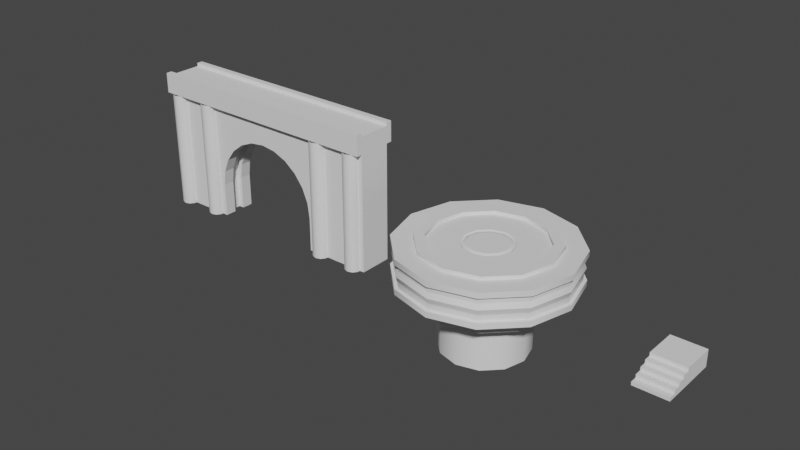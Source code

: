 # Source: TMP-props.blend  (saved by Blender 2.93.20; exported with 4.5.12 LTS)
import bpy
from mathutils import Matrix  # noqa: F401  (used for matrix-valued properties, if any)

bpy.ops.wm.read_factory_settings(use_empty=True)
scene = bpy.context.scene
scene.name = 'Scene'

# ---- collections
col_collection = bpy.data.collections.new('Collection'); scene.collection.children.link(col_collection)

# ---- world
world_world = bpy.data.worlds.new('World'); scene.world = world_world
world_world.use_nodes = True; world_world.node_tree.nodes.clear()
_N = world_world.node_tree.nodes; _L = world_world.node_tree.links
n0 = _N.new('ShaderNodeOutputWorld'); n0.name = 'World Output'; n0.location = (300, 300)
n1 = _N.new('ShaderNodeBackground'); n1.name = 'Background'; n1.location = (10, 300)
n1.inputs[0].default_value = (0.05088, 0.05088, 0.05088, 1.0)
_L.new(n1.outputs[0], n0.inputs[0])
n0.is_active_output = True
world_world.color = (0.05088, 0.05088, 0.05088)
world_world.use_sun_shadow = False
world_world.sun_shadow_jitter_overblur = 0.0

# ---- meshes
me_tmp_prop_1 = bpy.data.meshes.new('tmp-prop-1')
me_tmp_prop_1.from_pydata([(1.0, 0.2, 2.2), (-1.0, 0.2, 2.6), (-1.0, 2.623e-08, 0.6), (-1.0, 0.2, 0.6), (-1.0, 0.2, 2.2), (1.0, 0.2, 2.6), (1.0, 2.623e-08, 0.6), (1.0, 0.2, 0.6), (-1.0, 1.136e-07, 2.6), (-1.0, 9.617e-08, 2.2), (1.0, 1.136e-07, 2.6), (1.0, 9.617e-08, 2.2), (-1.0, 0.4, 0.6), (1.0, 0.4, 0.6), (-1.0, 0.4, 2.2), (1.0, 0.4, 2.2), (1.0, 7.868e-08, 1.8), (1.0, 0.2, 1.8), (-1.0, 7.868e-08, 1.8), (-1.0, 0.2, 1.8), (1.0, 0.4, 1.8), (-1.0, 0.4, 1.8), (-1.0, 0.6, 0.6), (1.0, 0.6, 0.6), (-1.0, 0.6, 1.8), (1.0, 0.6, 1.8), (1.0, 6.12e-08, 1.4), (-1.0, 0.2, 1.4), (-1.0, 0.4, 1.4), (1.0, 0.2, 1.4), (-1.0, 6.12e-08, 1.4), (1.0, 0.4, 1.4), (-1.0, 0.6, 1.4), (1.0, 0.6, 1.4), (-1.0, 0.8, 0.6), (1.0, 0.8, 0.6), (-1.0, 0.8, 1.4), (1.0, 0.8, 1.4), (1.0, 4.371e-08, 1.0), (-1.0, 0.2, 1.0), (-1.0, 0.4, 1.0), (-1.0, 0.6, 1.0), (1.0, 0.2, 1.0), (-1.0, 4.371e-08, 1.0), (1.0, 0.4, 1.0), (1.0, 0.6, 1.0), (-1.0, 0.8, 1.0), (1.0, 0.8, 1.0), (-1.0, 1.0, 0.6), (1.0, 1.0, 0.6), (-1.0, 1.0, 1.0), (1.0, 1.0, 1.0), (-1.0, 0.2, -1.0), (-1.0, -4.371e-08, -1.0), (1.0, -4.371e-08, -1.0), (1.0, 0.2, -1.0), (-1.0, 0.4, -1.0), (1.0, 0.4, -1.0), (-1.0, 0.6, -1.0), (1.0, 0.6, -1.0), (-1.0, 0.8, -1.0), (1.0, 0.8, -1.0), (-1.0, 1.0, -1.0), (1.0, 1.0, -1.0)], [], [(43, 39, 3, 2), (12, 22, 58, 56), (8, 1, 4, 9), (10, 5, 1, 8), (42, 7, 13, 44), (18, 16, 11, 9), (0, 4, 1, 5), (9, 11, 10, 8), (11, 0, 5, 10), (16, 17, 0, 11), (20, 21, 14, 15), (4, 0, 15, 14), (19, 4, 14, 21), (3, 12, 56, 52), (27, 19, 21, 28), (7, 6, 54, 55), (26, 29, 17, 16), (30, 26, 16, 18), (0, 17, 20, 15), (9, 4, 19, 18), (33, 32, 24, 25), (28, 21, 24, 32), (44, 13, 23, 45), (21, 20, 25, 24), (20, 31, 33, 25), (40, 28, 32, 41), (45, 23, 35, 47), (43, 38, 26, 30), (38, 42, 29, 26), (39, 27, 28, 40), (17, 29, 31, 20), (18, 19, 27, 30), (47, 46, 36, 37), (22, 34, 60, 58), (32, 33, 37, 36), (41, 32, 36, 46), (22, 41, 46, 34), (49, 35, 61, 63), (3, 39, 40, 12), (6, 7, 42, 38), (2, 6, 38, 43), (33, 45, 47, 37), (12, 40, 41, 22), (31, 44, 45, 33), (29, 42, 44, 31), (30, 27, 39, 43), (49, 48, 50, 51), (34, 46, 50, 48), (46, 47, 51, 50), (47, 35, 49, 51), (53, 52, 55, 54), (55, 52, 56, 57), (57, 56, 58, 59), (59, 58, 60, 61), (61, 60, 62, 63), (2, 3, 52, 53), (35, 23, 59, 61), (48, 49, 63, 62), (13, 7, 55, 57), (34, 48, 62, 60), (23, 13, 57, 59), (6, 2, 53, 54)])
_uv = me_tmp_prop_1.uv_layers.new(name='UVMap')
_uv.uv.foreach_set('vector', [0.375, 0.125, 0.625, 0.125, 0.625, 0.25, 0.375, 0.25, 0.625, 0.25, 0.625, 0.25, 0.625, 0.25, 0.625, 0.25, 0.375, 0.0, 0.625, 0.0, 0.625, 0.0, 0.375, 0.0, 0.375, 0.75, 0.625, 0.75, 0.625, 1.0, 0.375, 1.0, 0.625, 0.625, 0.625, 0.5, 0.625, 0.5, 0.625, 0.625, 0.125, 0.75, 0.375, 0.75, 0.375, 0.75, 0.125, 0.75, 0.625, 0.75, 0.875, 0.75, 0.875, 0.75, 0.625, 0.75, 0.125, 0.75, 0.375, 0.75, 0.375, 0.75, 0.125, 0.75, 0.375, 0.75, 0.625, 0.75, 0.625, 0.75, 0.375, 0.75, 0.375, 0.75, 0.625, 0.75, 0.625, 0.75, 0.375, 0.75, 0.625, 0.75, 0.875, 0.75, 0.875, 0.75, 0.625, 0.75, 0.875, 0.75, 0.625, 0.75, 0.625, 0.75, 0.875, 0.75, 0.625, 0.0, 0.625, 0.0, 0.625, 0.0, 0.625, 0.0, 0.625, 0.25, 0.625, 0.25, 0.625, 0.25, 0.625, 0.25, 0.625, 0.0, 0.625, 0.0, 0.625, 0.0, 0.625, 0.0, 0.625, 0.5, 0.375, 0.5, 0.375, 0.5, 0.625, 0.5, 0.375, 0.75, 0.625, 0.75, 0.625, 0.75, 0.375, 0.75, 0.125, 0.75, 0.375, 0.75, 0.375, 0.75, 0.125, 0.75, 0.625, 0.75, 0.625, 0.75, 0.625, 0.75, 0.625, 0.75, 0.375, 0.0, 0.625, 0.0, 0.625, 0.0, 0.375, 0.0, 0.625, 0.75, 0.875, 0.75, 0.875, 0.75, 0.625, 0.75, 0.625, 0.0, 0.625, 0.0, 0.625, 0.0, 0.625, 0.0, 0.625, 0.625, 0.625, 0.5, 0.625, 0.5, 0.625, 0.625, 0.875, 0.75, 0.625, 0.75, 0.625, 0.75, 0.875, 0.75, 0.625, 0.75, 0.625, 0.75, 0.625, 0.75, 0.625, 0.75, 0.625, 0.125, 0.625, 0.0, 0.625, 0.0, 0.625, 0.125, 0.625, 0.625, 0.625, 0.5, 0.625, 0.5, 0.625, 0.625, 0.125, 0.625, 0.375, 0.625, 0.375, 0.75, 0.125, 0.75, 0.375, 0.625, 0.625, 0.625, 0.625, 0.75, 0.375, 0.75, 0.625, 0.125, 0.625, 0.0, 0.625, 0.0, 0.625, 0.125, 0.625, 0.75, 0.625, 0.75, 0.625, 0.75, 0.625, 0.75, 0.375, 0.0, 0.625, 0.0, 0.625, 0.0, 0.375, 0.0, 0.625, 0.625, 0.875, 0.625, 0.875, 0.75, 0.625, 0.75, 0.625, 0.25, 0.625, 0.25, 0.625, 0.25, 0.625, 0.25, 0.875, 0.75, 0.625, 0.75, 0.625, 0.75, 0.875, 0.75, 0.625, 0.125, 0.625, 0.0, 0.625, 0.0, 0.625, 0.125, 0.625, 0.25, 0.625, 0.125, 0.625, 0.125, 0.625, 0.25, 0.625, 0.5, 0.625, 0.5, 0.625, 0.5, 0.625, 0.5, 0.625, 0.25, 0.625, 0.125, 0.625, 0.125, 0.625, 0.25, 0.375, 0.5, 0.625, 0.5, 0.625, 0.625, 0.375, 0.625, 0.125, 0.5, 0.375, 0.5, 0.375, 0.625, 0.125, 0.625, 0.625, 0.75, 0.625, 0.625, 0.625, 0.625, 0.625, 0.75, 0.625, 0.25, 0.625, 0.125, 0.625, 0.125, 0.625, 0.25, 0.625, 0.75, 0.625, 0.625, 0.625, 0.625, 0.625, 0.75, 0.625, 0.75, 0.625, 0.625, 0.625, 0.625, 0.625, 0.75, 0.375, 0.0, 0.625, 0.0, 0.625, 0.125, 0.375, 0.125, 0.625, 0.5, 0.875, 0.5, 0.875, 0.625, 0.625, 0.625, 0.625, 0.25, 0.625, 0.125, 0.625, 0.125, 0.625, 0.25, 0.875, 0.625, 0.625, 0.625, 0.625, 0.625, 0.875, 0.625, 0.625, 0.625, 0.625, 0.5, 0.625, 0.5, 0.625, 0.625, 0.375, 0.25, 0.625, 0.25, 0.625, 0.5, 0.375, 0.5, 0.625, 0.5, 0.625, 0.25, 0.625, 0.25, 0.625, 0.5, 0.625, 0.5, 0.625, 0.25, 0.625, 0.25, 0.625, 0.5, 0.625, 0.5, 0.625, 0.25, 0.625, 0.25, 0.625, 0.5, 0.625, 0.5, 0.625, 0.25, 0.625, 0.25, 0.625, 0.5, 0.375, 0.25, 0.625, 0.25, 0.625, 0.25, 0.375, 0.25, 0.625, 0.5, 0.625, 0.5, 0.625, 0.5, 0.625, 0.5, 0.875, 0.5, 0.625, 0.5, 0.625, 0.5, 0.875, 0.5, 0.625, 0.5, 0.625, 0.5, 0.625, 0.5, 0.625, 0.5, 0.625, 0.25, 0.625, 0.25, 0.625, 0.25, 0.625, 0.25, 0.625, 0.5, 0.625, 0.5, 0.625, 0.5, 0.625, 0.5, 0.375, 0.5, 0.125, 0.5, 0.125, 0.5, 0.375, 0.5])
me_tmp_prop_1.use_remesh_fix_poles = True
me_tmp_prop_1.use_remesh_preserve_attributes = False
me_tmp_prop_1.update()
me_tmp_prop_2 = bpy.data.meshes.new('tmp-prop-2')
me_tmp_prop_2.from_pydata([(-7.5, 4.371e-08, 1.0), (-7.5, 7.0, 1.0), (-7.5, -4.371e-08, -1.0), (7.5, 4.371e-08, 1.0), (7.5, 7.0, 1.0), (7.5, -4.371e-08, -1.0), (7.5, 7.0, -1.0), (3.5, 4.371e-08, 1.0), (3.5, 2.0, 1.0), (3.381, 2.906, 1.0), (3.031, 3.75, 1.0), (2.475, 4.475, 1.0), (1.75, 5.031, 1.0), (0.9059, 5.381, 1.0), (1.371e-06, 5.5, 1.0), (-0.9059, 5.381, 1.0), (-1.75, 5.031, 1.0), (-2.475, 4.475, 1.0), (-3.031, 3.75, 1.0), (-3.381, 2.906, 1.0), (-3.5, 2.0, 1.0), (-3.5, 4.371e-08, 1.0), (3.5, -4.371e-08, -1.0), (3.5, 2.0, -1.0), (3.381, 2.906, -1.0), (3.031, 3.75, -1.0), (0.9059, 5.381, -1.0), (1.371e-06, 5.5, -1.0), (-1.75, 5.031, -1.0), (-2.475, 4.475, -1.0), (-7.5, 7.0, -1.0), (2.475, 4.475, -1.0), (1.75, 5.031, -1.0), (-0.9059, 5.381, -1.0), (-3.031, 3.75, -1.0), (-3.381, 2.906, -1.0), (-3.5, 2.0, -1.0), (-3.5, -4.371e-08, -1.0), (-7.5, 8.0, 1.0), (7.5, 8.0, 1.0), (7.5, 8.0, -1.0), (-7.5, 8.0, -1.0), (7.5, 7.0, 1.358), (-7.5, 7.0, 1.358), (-7.5, 7.0, -1.358), (7.5, 7.0, -1.358), (7.5, 8.0, 1.358), (-7.5, 8.0, 1.358), (-7.5, 8.0, -1.358), (7.5, 8.0, -1.358), (-2.475, 4.475, 0.3333), (-2.475, 4.475, -0.3333), (-1.75, 5.031, -0.3333), (-1.75, 5.031, 0.3333), (3.031, 3.75, 0.3333), (3.031, 3.75, -0.3333), (3.381, 2.906, -0.3333), (3.381, 2.906, 0.3333), (0.9059, 5.381, 0.3333), (0.9059, 5.381, -0.3333), (1.371e-06, 5.5, 0.3333), (1.371e-06, 5.5, -0.3333), (3.5, 2.0, 0.3333), (3.5, 2.0, -0.3333), (3.5, -1.457e-08, -0.3333), (3.5, 1.457e-08, 0.3333), (-3.031, 3.75, 0.3333), (-3.031, 3.75, -0.3333), (2.475, 4.475, 0.3333), (2.475, 4.475, -0.3333), (-3.381, 2.906, 0.3333), (-3.381, 2.906, -0.3333), (1.75, 5.031, 0.3333), (1.75, 5.031, -0.3333), (-3.5, 2.0, 0.3333), (-3.5, 2.0, -0.3333), (-3.5, 1.457e-08, 0.3333), (-3.5, -1.457e-08, -0.3333), (-0.9059, 5.381, 0.3333), (-0.9059, 5.381, -0.3333), (-2.702, 4.702, 0.3333), (-2.702, 4.702, -0.3333), (-1.911, 5.309, -0.3333), (-1.911, 5.309, 0.3333), (3.309, 3.911, 0.3333), (3.309, 3.911, -0.3333), (3.691, 2.989, -0.3333), (3.691, 2.989, 0.3333), (0.9891, 5.691, 0.3333), (0.9891, 5.691, -0.3333), (1.54e-06, 5.821, 0.3333), (1.54e-06, 5.821, -0.3333), (3.821, 2.021, 0.3333), (3.821, 2.021, -0.3333), (3.821, -1.457e-08, -0.3333), (3.821, 1.457e-08, 0.3333), (-3.309, 3.911, 0.3333), (-3.309, 3.911, -0.3333), (2.702, 4.702, 0.3333), (2.702, 4.702, -0.3333), (-3.691, 2.989, 0.3333), (-3.691, 2.989, -0.3333), (1.911, 5.309, 0.3333), (1.911, 5.309, -0.3333), (-3.821, 2.021, 0.3333), (-3.821, 2.021, -0.3333), (-3.821, 1.457e-08, 0.3333), (-3.821, -1.457e-08, -0.3333), (-0.9891, 5.691, 0.3333), (-0.9891, 5.691, -0.3333), (7.5, 8.2, 1.0), (-7.5, 8.2, 1.0), (-7.5, 8.2, -1.0), (7.5, 8.2, -1.0), (7.5, 8.2, 1.358), (-7.5, 8.2, 1.358), (-7.5, 8.2, -1.358), (7.5, 8.2, -1.358), (6.737, 2.186e-08, 0.5), (6.737, 7.0, 0.5), (7.031, 2.603e-08, 0.5955), (7.031, 7.0, 0.5955), (7.212, 3.696e-08, 0.8455), (7.212, 7.0, 0.8455), (7.212, 5.047e-08, 1.155), (7.212, 7.0, 1.155), (7.031, 6.139e-08, 1.405), (7.031, 7.0, 1.405), (6.737, 6.557e-08, 1.5), (6.737, 7.0, 1.5), (6.443, 6.139e-08, 1.405), (6.443, 7.0, 1.405), (6.261, 5.047e-08, 1.155), (6.261, 7.0, 1.155), (6.261, 3.696e-08, 0.8455), (6.261, 7.0, 0.8455), (6.443, 2.603e-08, 0.5955), (6.443, 7.0, 0.5955), (4.327, 2.186e-08, 0.5), (4.327, 7.0, 0.5), (4.621, 2.603e-08, 0.5955), (4.621, 7.0, 0.5955), (4.802, 3.696e-08, 0.8455), (4.802, 7.0, 0.8455), (4.802, 5.047e-08, 1.155), (4.802, 7.0, 1.155), (4.621, 6.139e-08, 1.405), (4.621, 7.0, 1.405), (4.327, 6.557e-08, 1.5), (4.327, 7.0, 1.5), (4.033, 6.139e-08, 1.405), (4.033, 7.0, 1.405), (3.851, 5.047e-08, 1.155), (3.851, 7.0, 1.155), (3.851, 3.696e-08, 0.8455), (3.851, 7.0, 0.8455), (4.033, 2.603e-08, 0.5955), (4.033, 7.0, 0.5955), (-6.737, 2.186e-08, 0.5), (-6.737, 7.0, 0.5), (-7.031, 2.603e-08, 0.5955), (-7.031, 7.0, 0.5955), (-7.212, 3.696e-08, 0.8455), (-7.212, 7.0, 0.8455), (-7.212, 5.047e-08, 1.155), (-7.212, 7.0, 1.155), (-7.031, 6.139e-08, 1.405), (-7.031, 7.0, 1.405), (-6.737, 6.557e-08, 1.5), (-6.737, 7.0, 1.5), (-6.443, 6.139e-08, 1.405), (-6.443, 7.0, 1.405), (-6.261, 5.047e-08, 1.155), (-6.261, 7.0, 1.155), (-6.261, 3.696e-08, 0.8455), (-6.261, 7.0, 0.8455), (-6.443, 2.603e-08, 0.5955), (-6.443, 7.0, 0.5955), (-4.327, 2.186e-08, 0.5), (-4.327, 7.0, 0.5), (-4.621, 2.603e-08, 0.5955), (-4.621, 7.0, 0.5955), (-4.802, 3.696e-08, 0.8455), (-4.802, 7.0, 0.8455), (-4.802, 5.047e-08, 1.155), (-4.802, 7.0, 1.155), (-4.621, 6.139e-08, 1.405), (-4.621, 7.0, 1.405), (-4.327, 6.557e-08, 1.5), (-4.327, 7.0, 1.5), (-4.033, 6.139e-08, 1.405), (-4.033, 7.0, 1.405), (-3.851, 5.047e-08, 1.155), (-3.851, 7.0, 1.155), (-3.851, 3.696e-08, 0.8455), (-3.851, 7.0, 0.8455), (-4.033, 2.603e-08, 0.5955), (-4.033, 7.0, 0.5955), (6.737, -6.557e-08, -1.5), (6.737, 7.0, -1.5), (7.031, -6.139e-08, -1.405), (7.031, 7.0, -1.405), (7.212, -5.047e-08, -1.155), (7.212, 7.0, -1.155), (7.212, -3.696e-08, -0.8455), (7.212, 7.0, -0.8455), (7.031, -2.603e-08, -0.5955), (7.031, 7.0, -0.5955), (6.737, -2.186e-08, -0.5), (6.737, 7.0, -0.5), (6.443, -2.603e-08, -0.5955), (6.443, 7.0, -0.5955), (6.261, -3.696e-08, -0.8455), (6.261, 7.0, -0.8455), (6.261, -5.047e-08, -1.155), (6.261, 7.0, -1.155), (6.443, -6.139e-08, -1.405), (6.443, 7.0, -1.405), (4.327, -6.557e-08, -1.5), (4.327, 7.0, -1.5), (4.621, -6.139e-08, -1.405), (4.621, 7.0, -1.405), (4.802, -5.047e-08, -1.155), (4.802, 7.0, -1.155), (4.802, -3.696e-08, -0.8455), (4.802, 7.0, -0.8455), (4.621, -2.603e-08, -0.5955), (4.621, 7.0, -0.5955), (4.327, -2.186e-08, -0.5), (4.327, 7.0, -0.5), (4.033, -2.603e-08, -0.5955), (4.033, 7.0, -0.5955), (3.851, -3.696e-08, -0.8455), (3.851, 7.0, -0.8455), (3.851, -5.047e-08, -1.155), (3.851, 7.0, -1.155), (4.033, -6.139e-08, -1.405), (4.033, 7.0, -1.405), (-6.737, -6.557e-08, -1.5), (-6.737, 7.0, -1.5), (-7.031, -6.139e-08, -1.405), (-7.031, 7.0, -1.405), (-7.212, -5.047e-08, -1.155), (-7.212, 7.0, -1.155), (-7.212, -3.696e-08, -0.8455), (-7.212, 7.0, -0.8455), (-7.031, -2.603e-08, -0.5955), (-7.031, 7.0, -0.5955), (-6.737, -2.186e-08, -0.5), (-6.737, 7.0, -0.5), (-6.443, -2.603e-08, -0.5955), (-6.443, 7.0, -0.5955), (-6.261, -3.696e-08, -0.8455), (-6.261, 7.0, -0.8455), (-6.261, -5.047e-08, -1.155), (-6.261, 7.0, -1.155), (-6.443, -6.139e-08, -1.405), (-6.443, 7.0, -1.405), (-4.327, -6.557e-08, -1.5), (-4.327, 7.0, -1.5), (-4.621, -6.139e-08, -1.405), (-4.621, 7.0, -1.405), (-4.802, -5.047e-08, -1.155), (-4.802, 7.0, -1.155), (-4.802, -3.696e-08, -0.8455), (-4.802, 7.0, -0.8455), (-4.621, -2.603e-08, -0.5955), (-4.621, 7.0, -0.5955), (-4.327, -2.186e-08, -0.5), (-4.327, 7.0, -0.5), (-4.033, -2.603e-08, -0.5955), (-4.033, 7.0, -0.5955), (-3.851, -3.696e-08, -0.8455), (-3.851, 7.0, -0.8455), (-3.851, -5.047e-08, -1.155), (-3.851, 7.0, -1.155), (-4.033, -6.139e-08, -1.405), (-4.033, 7.0, -1.405)], [], [(0, 1, 30, 2), (5, 6, 4, 3), (30, 41, 48, 44), (52, 51, 29, 28), (56, 55, 25, 24), (51, 67, 34, 29), (55, 69, 31, 25), (67, 71, 35, 34), (69, 73, 32, 31), (71, 75, 36, 35), (73, 59, 26, 32), (75, 77, 37, 36), (59, 61, 27, 26), (61, 79, 33, 27), (64, 63, 23, 22), (79, 52, 28, 33), (63, 56, 24, 23), (4, 8, 7, 3), (0, 21, 20, 1), (20, 19, 1), (19, 18, 1), (18, 17, 1), (17, 16, 1), (16, 15, 1), (15, 14, 1), (1, 14, 4), (14, 13, 4), (13, 12, 4), (12, 11, 4), (11, 10, 4), (10, 9, 4), (8, 4, 9), (6, 5, 22, 23), (2, 30, 36, 37), (36, 30, 35), (35, 30, 34), (34, 30, 29), (29, 30, 28), (28, 30, 33), (33, 30, 27), (30, 6, 27), (27, 6, 26), (26, 6, 32), (32, 6, 31), (31, 6, 25), (25, 6, 24), (23, 24, 6), (40, 41, 38, 39), (30, 1, 38, 41), (38, 1, 43, 47), (4, 6, 40, 39), (45, 44, 48, 49), (43, 42, 46, 47), (1, 4, 42, 43), (4, 39, 46, 42), (40, 6, 45, 49), (48, 41, 112, 116), (49, 48, 116, 117), (6, 30, 44, 45), (8, 9, 57, 62), (77, 75, 105, 107), (15, 16, 53, 78), (57, 54, 84, 87), (7, 8, 62, 65), (14, 15, 78, 60), (74, 76, 106, 104), (13, 14, 60, 58), (67, 51, 81, 97), (20, 21, 76, 74), (61, 59, 89, 91), (12, 13, 58, 72), (50, 66, 96, 80), (19, 20, 74, 70), (58, 60, 90, 88), (11, 12, 72, 68), (69, 55, 85, 99), (18, 19, 70, 66), (79, 61, 91, 109), (10, 11, 68, 54), (54, 68, 98, 84), (17, 18, 66, 50), (60, 78, 108, 90), (9, 10, 54, 57), (71, 67, 97, 101), (16, 17, 50, 53), (63, 64, 94, 93), (92, 87, 86, 93), (108, 83, 82, 109), (95, 92, 93, 94), (90, 108, 109, 91), (88, 90, 91, 89), (104, 106, 107, 105), (102, 88, 89, 103), (100, 104, 105, 101), (98, 102, 103, 99), (96, 100, 101, 97), (84, 98, 99, 85), (80, 96, 97, 81), (87, 84, 85, 86), (83, 80, 81, 82), (55, 56, 86, 85), (72, 58, 88, 102), (53, 50, 80, 83), (59, 73, 103, 89), (62, 57, 87, 92), (51, 52, 82, 81), (70, 74, 104, 100), (56, 63, 93, 86), (75, 71, 101, 105), (78, 53, 83, 108), (68, 72, 102, 98), (52, 79, 109, 82), (73, 69, 99, 103), (65, 62, 92, 95), (66, 70, 100, 96), (112, 113, 117, 116), (110, 111, 115, 114), (41, 40, 113, 112), (40, 49, 117, 113), (39, 38, 111, 110), (46, 39, 110, 114), (47, 46, 114, 115), (38, 47, 115, 111), (118, 119, 121, 120), (120, 121, 123, 122), (122, 123, 125, 124), (124, 125, 127, 126), (126, 127, 129, 128), (128, 129, 131, 130), (130, 131, 133, 132), (132, 133, 135, 134), (138, 139, 141, 140), (134, 135, 137, 136), (136, 137, 119, 118), (140, 141, 143, 142), (142, 143, 145, 144), (144, 145, 147, 146), (146, 147, 149, 148), (148, 149, 151, 150), (150, 151, 153, 152), (152, 153, 155, 154), (154, 155, 157, 156), (156, 157, 139, 138), (158, 160, 161, 159), (160, 162, 163, 161), (162, 164, 165, 163), (164, 166, 167, 165), (166, 168, 169, 167), (168, 170, 171, 169), (170, 172, 173, 171), (172, 174, 175, 173), (178, 180, 181, 179), (174, 176, 177, 175), (176, 158, 159, 177), (180, 182, 183, 181), (182, 184, 185, 183), (184, 186, 187, 185), (186, 188, 189, 187), (188, 190, 191, 189), (190, 192, 193, 191), (192, 194, 195, 193), (194, 196, 197, 195), (196, 178, 179, 197), (198, 199, 201, 200), (200, 201, 203, 202), (202, 203, 205, 204), (204, 205, 207, 206), (206, 207, 209, 208), (208, 209, 211, 210), (210, 211, 213, 212), (212, 213, 215, 214), (218, 219, 221, 220), (214, 215, 217, 216), (216, 217, 199, 198), (220, 221, 223, 222), (222, 223, 225, 224), (224, 225, 227, 226), (226, 227, 229, 228), (228, 229, 231, 230), (230, 231, 233, 232), (232, 233, 235, 234), (234, 235, 237, 236), (236, 237, 219, 218), (238, 240, 241, 239), (240, 242, 243, 241), (242, 244, 245, 243), (244, 246, 247, 245), (246, 248, 249, 247), (248, 250, 251, 249), (250, 252, 253, 251), (252, 254, 255, 253), (258, 260, 261, 259), (254, 256, 257, 255), (256, 238, 239, 257), (260, 262, 263, 261), (262, 264, 265, 263), (264, 266, 267, 265), (266, 268, 269, 267), (268, 270, 271, 269), (270, 272, 273, 271), (272, 274, 275, 273), (274, 276, 277, 275), (276, 258, 259, 277)])
me_tmp_prop_2.polygons.foreach_set('use_smooth', [0, 0, 0, 0, 0, 0, 0, 0, 0, 0, 0, 0, 0, 0, 0, 0, 0, 0, 0, 0, 0, 0, 0, 0, 0, 0, 0, 0, 0, 0, 0, 0, 0, 0, 0, 0, 0, 0, 0, 0, 0, 0, 0, 0, 0, 0, 0, 0, 0, 0, 0, 0, 0, 0, 0, 0, 0, 0, 0, 0, 0, 0, 0, 0, 0, 0, 0, 0, 0, 0, 0, 0, 0, 0, 0, 0, 0, 0, 0, 0, 0, 0, 0, 0, 0, 0, 0, 0, 0, 0, 0, 0, 0, 0, 0, 0, 0, 0, 0, 0, 0, 0, 0, 0, 0, 0, 0, 0, 0, 0, 0, 0, 0, 0, 0, 0, 0, 0, 0, 0, 0, 0, 0, 1, 1, 1, 1, 1, 1, 1, 1, 1, 1, 1, 1, 1, 1, 1, 1, 1, 1, 1, 1, 1, 1, 1, 1, 1, 1, 1, 1, 1, 1, 1, 1, 1, 1, 1, 1, 1, 1, 1, 1, 1, 1, 1, 1, 1, 1, 1, 1, 1, 1, 1, 1, 1, 1, 1, 1, 1, 1, 1, 1, 1, 1, 1, 1, 1, 1, 1, 1, 1, 1, 1, 1, 1, 1, 1, 1, 1, 1, 1, 1])
_uv = me_tmp_prop_2.uv_layers.new(name='UVMap')
_uv.uv.foreach_set('vector', [0.375, 0.0, 0.625, 0.0, 0.625, 0.25, 0.375, 0.25, 0.375, 0.5, 0.625, 0.5, 0.625, 0.75, 0.375, 0.75, 0.625, 0.25, 0.625, 0.25, 0.625, 0.25, 0.625, 0.25, 0.0, 0.0, 0.0, 0.0, 0.0, 0.0, 0.0, 0.0, 0.0, 0.0, 0.0, 0.0, 0.0, 0.0, 0.0, 0.0, 0.0, 0.0, 0.0, 0.0, 0.0, 0.0, 0.0, 0.0, 0.0, 0.0, 0.0, 0.0, 0.0, 0.0, 0.0, 0.0, 0.0, 0.0, 0.0, 0.0, 0.0, 0.0, 0.0, 0.0, 0.0, 0.0, 0.0, 0.0, 0.0, 0.0, 0.0, 0.0, 0.0, 0.0, 0.0, 0.0, 0.0, 0.0, 0.0, 0.0, 0.0, 0.0, 0.0, 0.0, 0.0, 0.0, 0.0, 0.0, 0.0, 0.0, 0.0, 0.0, 0.0, 0.0, 0.0, 0.0, 0.0, 0.0, 0.0, 0.0, 0.0, 0.0, 0.0, 0.0, 0.0, 0.0, 0.0, 0.0, 0.0, 0.0, 0.0, 0.0, 0.0, 0.0, 0.0, 0.0, 0.0, 0.0, 0.0, 0.0, 0.0, 0.0, 0.0, 0.0, 0.0, 0.0, 0.0, 0.0, 0.0, 0.0, 0.0, 0.0, 0.0, 0.0, 0.0, 0.0, 0.625, 0.75, 0.0, 0.0, 0.0, 0.0, 0.375, 0.75, 0.375, 0.0, 0.0, 0.0, 0.0, 0.0, 0.625, 0.0, 0.0, 0.0, 0.0, 0.0, 0.625, 0.0, 0.0, 0.0, 0.0, 0.0, 0.625, 0.0, 0.0, 0.0, 0.0, 0.0, 0.625, 0.0, 0.0, 0.0, 0.0, 0.0, 0.625, 0.0, 0.0, 0.0, 0.0, 0.0, 0.625, 0.0, 0.0, 0.0, 0.0, 0.0, 0.625, 0.0, 0.625, 0.0, 0.0, 0.0, 0.625, 0.75, 0.0, 0.0, 0.0, 0.0, 0.625, 0.75, 0.0, 0.0, 0.0, 0.0, 0.625, 0.75, 0.0, 0.0, 0.0, 0.0, 0.625, 0.75, 0.0, 0.0, 0.0, 0.0, 0.625, 0.75, 0.0, 0.0, 0.0, 0.0, 0.625, 0.75, 0.0, 0.0, 0.625, 0.75, 0.0, 0.0, 0.625, 0.75, 0.375, 0.75, 0.0, 0.0, 0.0, 0.0, 0.375, 0.0, 0.625, 0.0, 0.0, 0.0, 0.0, 0.0, 0.0, 0.0, 0.625, 0.0, 0.0, 0.0, 0.0, 0.0, 0.625, 0.0, 0.0, 0.0, 0.0, 0.0, 0.625, 0.0, 0.0, 0.0, 0.0, 0.0, 0.625, 0.0, 0.0, 0.0, 0.0, 0.0, 0.625, 0.0, 0.0, 0.0, 0.0, 0.0, 0.625, 0.0, 0.0, 0.0, 0.625, 0.0, 0.625, 0.75, 0.0, 0.0, 0.0, 0.0, 0.625, 0.75, 0.0, 0.0, 0.0, 0.0, 0.625, 0.75, 0.0, 0.0, 0.0, 0.0, 0.625, 0.75, 0.0, 0.0, 0.0, 0.0, 0.625, 0.75, 0.0, 0.0, 0.0, 0.0, 0.625, 0.75, 0.0, 0.0, 0.0, 0.0, 0.0, 0.0, 0.625, 0.75, 0.625, 0.5, 0.875, 0.5, 0.875, 0.75, 0.625, 0.75, 0.625, 0.25, 0.625, 0.0, 0.625, 0.0, 0.625, 0.25, 0.625, 0.0, 0.625, 0.0, 0.625, 0.0, 0.625, 0.0, 0.625, 0.75, 0.625, 0.5, 0.625, 0.5, 0.625, 0.75, 0.625, 0.75, 0.625, 0.0, 0.625, 0.0, 0.625, 0.75, 0.625, 0.0, 0.625, 0.75, 0.625, 0.75, 0.625, 0.0, 0.625, 0.0, 0.625, 0.75, 0.625, 0.75, 0.625, 0.0, 0.625, 0.75, 0.625, 0.75, 0.625, 0.75, 0.625, 0.75, 0.625, 0.5, 0.625, 0.5, 0.625, 0.5, 0.625, 0.5, 0.625, 0.25, 0.625, 0.25, 0.625, 0.25, 0.625, 0.25, 0.625, 0.75, 0.625, 0.0, 0.625, 0.0, 0.625, 0.75, 0.625, 0.75, 0.625, 0.0, 0.625, 0.0, 0.625, 0.75, 0.0, 0.0, 0.0, 0.0, 0.0, 0.0, 0.0, 0.0, 0.0, 0.0, 0.0, 0.0, 0.0, 0.0, 0.0, 0.0, 0.0, 0.0, 0.0, 0.0, 0.0, 0.0, 0.0, 0.0, 0.0, 0.0, 0.0, 0.0, 0.0, 0.0, 0.0, 0.0, 0.0, 0.0, 0.0, 0.0, 0.0, 0.0, 0.0, 0.0, 0.0, 0.0, 0.0, 0.0, 0.0, 0.0, 0.0, 0.0, 0.0, 0.0, 0.0, 0.0, 0.0, 0.0, 0.0, 0.0, 0.0, 0.0, 0.0, 0.0, 0.0, 0.0, 0.0, 0.0, 0.0, 0.0, 0.0, 0.0, 0.0, 0.0, 0.0, 0.0, 0.0, 0.0, 0.0, 0.0, 0.0, 0.0, 0.0, 0.0, 0.0, 0.0, 0.0, 0.0, 0.0, 0.0, 0.0, 0.0, 0.0, 0.0, 0.0, 0.0, 0.0, 0.0, 0.0, 0.0, 0.0, 0.0, 0.0, 0.0, 0.0, 0.0, 0.0, 0.0, 0.0, 0.0, 0.0, 0.0, 0.0, 0.0, 0.0, 0.0, 0.0, 0.0, 0.0, 0.0, 0.0, 0.0, 0.0, 0.0, 0.0, 0.0, 0.0, 0.0, 0.0, 0.0, 0.0, 0.0, 0.0, 0.0, 0.0, 0.0, 0.0, 0.0, 0.0, 0.0, 0.0, 0.0, 0.0, 0.0, 0.0, 0.0, 0.0, 0.0, 0.0, 0.0, 0.0, 0.0, 0.0, 0.0, 0.0, 0.0, 0.0, 0.0, 0.0, 0.0, 0.0, 0.0, 0.0, 0.0, 0.0, 0.0, 0.0, 0.0, 0.0, 0.0, 0.0, 0.0, 0.0, 0.0, 0.0, 0.0, 0.0, 0.0, 0.0, 0.0, 0.0, 0.0, 0.0, 0.0, 0.0, 0.0, 0.0, 0.0, 0.0, 0.0, 0.0, 0.0, 0.0, 0.0, 0.0, 0.0, 0.0, 0.0, 0.0, 0.0, 0.0, 0.0, 0.0, 0.0, 0.0, 0.0, 0.0, 0.0, 0.0, 0.0, 0.0, 0.0, 0.0, 0.0, 0.0, 0.0, 0.0, 0.0, 0.0, 0.0, 0.0, 0.0, 0.0, 0.0, 0.0, 0.0, 0.0, 0.0, 0.0, 0.0, 0.0, 0.0, 0.0, 0.0, 0.0, 0.0, 0.0, 0.0, 0.0, 0.0, 0.0, 0.0, 0.0, 0.0, 0.0, 0.0, 0.0, 0.0, 0.0, 0.0, 0.0, 0.0, 0.0, 0.0, 0.0, 0.0, 0.0, 0.0, 0.0, 0.0, 0.0, 0.0, 0.0, 0.0, 0.0, 0.0, 0.0, 0.0, 0.0, 0.0, 0.0, 0.0, 0.0, 0.0, 0.0, 0.0, 0.0, 0.0, 0.0, 0.0, 0.0, 0.0, 0.0, 0.0, 0.0, 0.0, 0.0, 0.0, 0.0, 0.0, 0.0, 0.0, 0.0, 0.0, 0.0, 0.0, 0.0, 0.0, 0.0, 0.0, 0.0, 0.0, 0.0, 0.0, 0.0, 0.0, 0.0, 0.0, 0.0, 0.0, 0.0, 0.0, 0.0, 0.0, 0.0, 0.0, 0.0, 0.0, 0.0, 0.0, 0.0, 0.0, 0.0, 0.0, 0.0, 0.0, 0.0, 0.0, 0.0, 0.0, 0.0, 0.0, 0.0, 0.0, 0.0, 0.0, 0.0, 0.0, 0.0, 0.0, 0.0, 0.0, 0.0, 0.0, 0.0, 0.0, 0.0, 0.0, 0.0, 0.0, 0.0, 0.0, 0.0, 0.0, 0.0, 0.0, 0.0, 0.0, 0.0, 0.0, 0.0, 0.0, 0.0, 0.0, 0.0, 0.0, 0.0, 0.0, 0.0, 0.0, 0.0, 0.0, 0.0, 0.0, 0.0, 0.0, 0.0, 0.0, 0.0, 0.0, 0.0, 0.0, 0.0, 0.0, 0.0, 0.0, 0.0, 0.0, 0.0, 0.0, 0.0, 0.0, 0.0, 0.0, 0.0, 0.0, 0.0, 0.0, 0.0, 0.0, 0.0, 0.0, 0.0, 0.0, 0.0, 0.0, 0.0, 0.0, 0.0, 0.0, 0.0, 0.0, 0.0, 0.0, 0.0, 0.0, 0.0, 0.0, 0.0, 0.0, 0.0, 0.0, 0.0, 0.0, 0.0, 0.0, 0.0, 0.0, 0.0, 0.0, 0.0, 0.0, 0.0, 0.0, 0.0, 0.0, 0.0, 0.0, 0.0, 0.0, 0.0, 0.0, 0.0, 0.0, 0.0, 0.0, 0.0, 0.0, 0.0, 0.0, 0.0, 0.0, 0.875, 0.5, 0.625, 0.5, 0.625, 0.5, 0.875, 0.5, 0.625, 0.75, 0.875, 0.75, 0.875, 0.75, 0.625, 0.75, 0.875, 0.5, 0.625, 0.5, 0.625, 0.5, 0.875, 0.5, 0.625, 0.5, 0.625, 0.5, 0.625, 0.5, 0.625, 0.5, 0.625, 0.75, 0.875, 0.75, 0.875, 0.75, 0.625, 0.75, 0.625, 0.75, 0.625, 0.75, 0.625, 0.75, 0.625, 0.75, 0.625, 0.0, 0.625, 0.75, 0.625, 0.75, 0.625, 0.0, 0.625, 0.0, 0.625, 0.0, 0.625, 0.0, 0.625, 0.0, 1.0, 0.5, 1.0, 1.0, 0.9, 1.0, 0.9, 0.5, 0.9, 0.5, 0.9, 1.0, 0.8, 1.0, 0.8, 0.5, 0.8, 0.5, 0.8, 1.0, 0.7, 1.0, 0.7, 0.5, 0.7, 0.5, 0.7, 1.0, 0.6, 1.0, 0.6, 0.5, 0.6, 0.5, 0.6, 1.0, 0.5, 1.0, 0.5, 0.5, 0.5, 0.5, 0.5, 1.0, 0.4, 1.0, 0.4, 0.5, 0.4, 0.5, 0.4, 1.0, 0.3, 1.0, 0.3, 0.5, 0.3, 0.5, 0.3, 1.0, 0.2, 1.0, 0.2, 0.5, 1.0, 0.5, 1.0, 1.0, 0.9, 1.0, 0.9, 0.5, 0.2, 0.5, 0.2, 1.0, 0.1, 1.0, 0.1, 0.5, 0.1, 0.5, 0.1, 1.0, -7.451e-08, 1.0, -7.451e-08, 0.5, 0.9, 0.5, 0.9, 1.0, 0.8, 1.0, 0.8, 0.5, 0.8, 0.5, 0.8, 1.0, 0.7, 1.0, 0.7, 0.5, 0.7, 0.5, 0.7, 1.0, 0.6, 1.0, 0.6, 0.5, 0.6, 0.5, 0.6, 1.0, 0.5, 1.0, 0.5, 0.5, 0.5, 0.5, 0.5, 1.0, 0.4, 1.0, 0.4, 0.5, 0.4, 0.5, 0.4, 1.0, 0.3, 1.0, 0.3, 0.5, 0.3, 0.5, 0.3, 1.0, 0.2, 1.0, 0.2, 0.5, 0.2, 0.5, 0.2, 1.0, 0.1, 1.0, 0.1, 0.5, 0.1, 0.5, 0.1, 1.0, -7.451e-08, 1.0, -7.451e-08, 0.5, 1.0, 0.5, 0.9, 0.5, 0.9, 1.0, 1.0, 1.0, 0.9, 0.5, 0.8, 0.5, 0.8, 1.0, 0.9, 1.0, 0.8, 0.5, 0.7, 0.5, 0.7, 1.0, 0.8, 1.0, 0.7, 0.5, 0.6, 0.5, 0.6, 1.0, 0.7, 1.0, 0.6, 0.5, 0.5, 0.5, 0.5, 1.0, 0.6, 1.0, 0.5, 0.5, 0.4, 0.5, 0.4, 1.0, 0.5, 1.0, 0.4, 0.5, 0.3, 0.5, 0.3, 1.0, 0.4, 1.0, 0.3, 0.5, 0.2, 0.5, 0.2, 1.0, 0.3, 1.0, 1.0, 0.5, 0.9, 0.5, 0.9, 1.0, 1.0, 1.0, 0.2, 0.5, 0.1, 0.5, 0.1, 1.0, 0.2, 1.0, 0.1, 0.5, -7.451e-08, 0.5, -7.451e-08, 1.0, 0.1, 1.0, 0.9, 0.5, 0.8, 0.5, 0.8, 1.0, 0.9, 1.0, 0.8, 0.5, 0.7, 0.5, 0.7, 1.0, 0.8, 1.0, 0.7, 0.5, 0.6, 0.5, 0.6, 1.0, 0.7, 1.0, 0.6, 0.5, 0.5, 0.5, 0.5, 1.0, 0.6, 1.0, 0.5, 0.5, 0.4, 0.5, 0.4, 1.0, 0.5, 1.0, 0.4, 0.5, 0.3, 0.5, 0.3, 1.0, 0.4, 1.0, 0.3, 0.5, 0.2, 0.5, 0.2, 1.0, 0.3, 1.0, 0.2, 0.5, 0.1, 0.5, 0.1, 1.0, 0.2, 1.0, 0.1, 0.5, -7.451e-08, 0.5, -7.451e-08, 1.0, 0.1, 1.0, 1.0, 0.5, 1.0, 1.0, 0.9, 1.0, 0.9, 0.5, 0.9, 0.5, 0.9, 1.0, 0.8, 1.0, 0.8, 0.5, 0.8, 0.5, 0.8, 1.0, 0.7, 1.0, 0.7, 0.5, 0.7, 0.5, 0.7, 1.0, 0.6, 1.0, 0.6, 0.5, 0.6, 0.5, 0.6, 1.0, 0.5, 1.0, 0.5, 0.5, 0.5, 0.5, 0.5, 1.0, 0.4, 1.0, 0.4, 0.5, 0.4, 0.5, 0.4, 1.0, 0.3, 1.0, 0.3, 0.5, 0.3, 0.5, 0.3, 1.0, 0.2, 1.0, 0.2, 0.5, 1.0, 0.5, 1.0, 1.0, 0.9, 1.0, 0.9, 0.5, 0.2, 0.5, 0.2, 1.0, 0.1, 1.0, 0.1, 0.5, 0.1, 0.5, 0.1, 1.0, -7.451e-08, 1.0, -7.451e-08, 0.5, 0.9, 0.5, 0.9, 1.0, 0.8, 1.0, 0.8, 0.5, 0.8, 0.5, 0.8, 1.0, 0.7, 1.0, 0.7, 0.5, 0.7, 0.5, 0.7, 1.0, 0.6, 1.0, 0.6, 0.5, 0.6, 0.5, 0.6, 1.0, 0.5, 1.0, 0.5, 0.5, 0.5, 0.5, 0.5, 1.0, 0.4, 1.0, 0.4, 0.5, 0.4, 0.5, 0.4, 1.0, 0.3, 1.0, 0.3, 0.5, 0.3, 0.5, 0.3, 1.0, 0.2, 1.0, 0.2, 0.5, 0.2, 0.5, 0.2, 1.0, 0.1, 1.0, 0.1, 0.5, 0.1, 0.5, 0.1, 1.0, -7.451e-08, 1.0, -7.451e-08, 0.5, 1.0, 0.5, 0.9, 0.5, 0.9, 1.0, 1.0, 1.0, 0.9, 0.5, 0.8, 0.5, 0.8, 1.0, 0.9, 1.0, 0.8, 0.5, 0.7, 0.5, 0.7, 1.0, 0.8, 1.0, 0.7, 0.5, 0.6, 0.5, 0.6, 1.0, 0.7, 1.0, 0.6, 0.5, 0.5, 0.5, 0.5, 1.0, 0.6, 1.0, 0.5, 0.5, 0.4, 0.5, 0.4, 1.0, 0.5, 1.0, 0.4, 0.5, 0.3, 0.5, 0.3, 1.0, 0.4, 1.0, 0.3, 0.5, 0.2, 0.5, 0.2, 1.0, 0.3, 1.0, 1.0, 0.5, 0.9, 0.5, 0.9, 1.0, 1.0, 1.0, 0.2, 0.5, 0.1, 0.5, 0.1, 1.0, 0.2, 1.0, 0.1, 0.5, -7.451e-08, 0.5, -7.451e-08, 1.0, 0.1, 1.0, 0.9, 0.5, 0.8, 0.5, 0.8, 1.0, 0.9, 1.0, 0.8, 0.5, 0.7, 0.5, 0.7, 1.0, 0.8, 1.0, 0.7, 0.5, 0.6, 0.5, 0.6, 1.0, 0.7, 1.0, 0.6, 0.5, 0.5, 0.5, 0.5, 1.0, 0.6, 1.0, 0.5, 0.5, 0.4, 0.5, 0.4, 1.0, 0.5, 1.0, 0.4, 0.5, 0.3, 0.5, 0.3, 1.0, 0.4, 1.0, 0.3, 0.5, 0.2, 0.5, 0.2, 1.0, 0.3, 1.0, 0.2, 0.5, 0.1, 0.5, 0.1, 1.0, 0.2, 1.0, 0.1, 0.5, -7.451e-08, 0.5, -7.451e-08, 1.0, 0.1, 1.0])
me_tmp_prop_2.use_remesh_fix_poles = True
me_tmp_prop_2.use_remesh_preserve_attributes = False
me_tmp_prop_2.update()
me_tmp_prop = bpy.data.meshes.new('tmp-prop')
me_tmp_prop.from_pydata([(-1.987e-08, -2.0, -2.5), (-5.43e-08, 4.0, -3.827), (1.25, -2.0, -2.165), (1.913, 4.0, -3.314), (2.165, -2.0, -1.25), (3.314, 4.0, -1.913), (2.5, -2.0, 1.967e-07), (3.827, 4.0, -4.678e-08), (2.165, -2.0, 1.25), (3.314, 4.0, 1.913), (1.25, -2.0, 2.165), (1.913, 4.0, 3.314), (-2.384e-07, -2.0, 2.5), (-3.647e-07, 4.0, 3.827), (-1.25, -2.0, 2.165), (-1.913, 4.0, 3.314), (-2.165, -2.0, 1.25), (-3.314, 4.0, 1.913), (-2.5, -2.0, 5.761e-08), (-3.827, 4.0, -2.345e-07), (-2.165, -2.0, -1.25), (-3.314, 4.0, -1.913), (-1.25, -2.0, -2.165), (-1.913, 4.0, -3.314), (0.0, 2.0, -5.0), (2.5, 2.0, -4.33), (4.33, 2.0, -2.5), (5.0, 2.0, 1.311e-07), (4.33, 2.0, 2.5), (2.5, 2.0, 4.33), (-4.371e-07, 2.0, 5.0), (-2.5, 2.0, 4.33), (-4.33, 2.0, 2.5), (-5.0, 2.0, -1.47e-07), (-4.33, 2.0, -2.5), (-2.5, 2.0, -4.33), (1.25, 1.0, -2.165), (2.165, 1.0, -1.25), (2.5, 1.0, 9.274e-09), (2.165, 1.0, 1.25), (1.25, 1.0, 2.165), (-2.275e-07, 1.0, 2.5), (-1.25, 1.0, 2.165), (-2.165, 1.0, 1.25), (-2.5, 1.0, -1.298e-07), (-2.165, 1.0, -1.25), (-1.25, 1.0, -2.165), (-8.957e-09, 1.0, -2.5), (-4.478e-09, 1.0, -3.75), (1.875, 1.0, -3.248), (3.248, 1.0, -1.875), (3.75, 1.0, 9.206e-08), (3.248, 1.0, 1.875), (1.875, 1.0, 3.248), (-3.323e-07, 1.0, 3.75), (-1.875, 1.0, 3.248), (-3.248, 1.0, 1.875), (-3.75, 1.0, -1.166e-07), (-3.248, 1.0, -1.875), (-1.875, 1.0, -3.248), (-2.239e-09, 2.0, -4.375), (2.188, 2.0, -3.789), (3.789, 2.0, -2.188), (4.375, 2.0, 8.974e-08), (3.789, 2.0, 2.188), (2.188, 2.0, 3.789), (-3.847e-07, 2.0, 4.375), (-2.188, 2.0, 3.789), (-3.789, 2.0, 2.187), (-4.375, 2.0, -1.537e-07), (-3.789, 2.0, -2.187), (-2.188, 2.0, -3.789), (2.5, 4.0, -4.33), (0.0, 4.0, -5.0), (4.33, 4.0, -2.5), (5.0, 4.0, 4.371e-08), (4.33, 4.0, 2.5), (2.5, 4.0, 4.33), (-4.371e-07, 4.0, 5.0), (-2.5, 4.0, 4.33), (-4.33, 4.0, 2.5), (-5.0, 4.0, -2.345e-07), (-4.33, 4.0, -2.5), (-2.5, 4.0, -4.33), (-8.205e-08, 4.194, -3.227), (1.614, 4.194, -2.795), (2.795, 4.194, -1.614), (3.227, 4.194, -1.293e-07), (2.795, 4.194, 1.614), (1.614, 4.194, 2.795), (-3.277e-07, 4.194, 3.227), (-1.614, 4.194, 2.795), (-2.795, 4.194, 1.614), (-3.227, 4.194, -2.43e-07), (-2.795, 4.194, -1.614), (-1.614, 4.194, -2.795), (1.913, 4.194, -3.314), (-5.43e-08, 4.194, -3.827), (3.314, 4.194, -1.913), (3.827, 4.194, -5.527e-08), (3.314, 4.194, 1.913), (1.913, 4.194, 3.314), (-3.647e-07, 4.194, 3.827), (-1.913, 4.194, 3.314), (-3.314, 4.194, 1.913), (-3.827, 4.194, -2.43e-07), (-3.314, 4.194, -1.913), (-1.913, 4.194, -3.314), (-1.369e-07, 4.0, -1.448), (0.7242, 4.0, -1.254), (1.254, 4.0, -0.7242), (1.448, 4.0, -3.403e-07), (1.254, 4.0, 0.7242), (0.7242, 4.0, 1.254), (-2.18e-07, 4.0, 1.448), (-0.7242, 4.0, 1.254), (-1.254, 4.0, 0.7242), (-1.448, 4.0, -2.345e-07), (-1.254, 4.0, -0.7242), (-0.7242, 4.0, -1.254), (1.614, 4.0, -2.795), (-8.205e-08, 4.0, -3.227), (2.795, 4.0, -1.614), (3.227, 4.0, -1.208e-07), (2.795, 4.0, 1.614), (1.614, 4.0, 2.795), (-3.277e-07, 4.0, 3.227), (-1.614, 4.0, 2.795), (-2.795, 4.0, 1.614), (-3.227, 4.0, -2.345e-07), (-2.795, 4.0, -1.614), (-1.614, 4.0, -2.795), (-1.348e-07, 3.916, -1.352), (0.6759, 3.916, -1.171), (1.171, 3.916, -0.6759), (1.352, 3.916, -3.236e-07), (1.171, 3.916, 0.6759), (0.6759, 3.916, 1.171), (-2.104e-07, 3.916, 1.352), (-0.6759, 3.916, 1.171), (-1.171, 3.916, 0.6759), (-1.352, 3.916, -2.248e-07), (-1.171, 3.916, -0.6759), (-0.6759, 3.916, -1.171), (-1.34e-07, 3.955, -1.295), (-1.583e-07, 4.0, -1.151), (0.5757, 4.0, -0.9972), (0.6475, 3.955, -1.121), (0.9972, 4.0, -0.5757), (1.121, 3.955, -0.6475), (1.151, 4.0, -3.369e-07), (1.295, 3.955, -3.177e-07), (0.9972, 4.0, 0.5757), (1.121, 3.955, 0.6475), (0.5757, 4.0, 0.9972), (0.6475, 3.955, 1.121), (-1.714e-07, 4.0, 1.151), (-2.065e-07, 3.955, 1.295), (-0.5757, 4.0, 0.9972), (-0.6475, 3.955, 1.121), (-0.9972, 4.0, 0.5757), (-1.121, 3.955, 0.6475), (-1.151, 4.0, -2.14e-07), (-1.295, 3.955, -2.23e-07), (-0.9972, 4.0, -0.5757), (-1.121, 3.955, -0.6475), (-0.5757, 4.0, -0.9972), (-0.6475, 3.955, -1.121), (0.0, 2.326, -5.0), (0.0, 3.674, -5.0), (2.5, 3.674, -4.33), (2.5, 2.326, -4.33), (4.33, 3.674, -2.5), (4.33, 2.326, -2.5), (5.0, 3.674, 5.796e-08), (5.0, 2.326, 1.169e-07), (4.33, 3.674, 2.5), (4.33, 2.326, 2.5), (2.5, 3.674, 4.33), (2.5, 2.326, 4.33), (-4.371e-07, 3.674, 5.0), (-4.371e-07, 2.326, 5.0), (-2.5, 3.674, 4.33), (-2.5, 2.326, 4.33), (-4.33, 3.674, 2.5), (-4.33, 2.326, 2.5), (-5.0, 3.674, -2.202e-07), (-5.0, 2.326, -1.613e-07), (-4.33, 3.674, -2.5), (-4.33, 2.326, -2.5), (-2.5, 3.674, -4.33), (-2.5, 2.326, -4.33), (-2.236e-09, 2.326, -4.812), (-2.236e-09, 3.674, -4.812), (2.406, 3.674, -4.168), (2.406, 2.326, -4.168), (4.168, 3.674, -2.406), (4.168, 2.326, -2.406), (4.812, 3.674, 5.274e-08), (4.812, 2.326, 1.117e-07), (4.168, 3.674, 2.406), (4.168, 2.326, 2.406), (2.406, 3.674, 4.168), (2.406, 2.326, 4.168), (-4.23e-07, 3.674, 4.812), (-4.23e-07, 2.326, 4.812), (-2.406, 3.674, 4.168), (-2.406, 2.326, 4.168), (-4.168, 3.674, 2.406), (-4.168, 2.326, 2.406), (-4.812, 3.674, -2.15e-07), (-4.812, 2.326, -1.561e-07), (-4.168, 3.674, -2.406), (-4.168, 2.326, -2.406), (-2.406, 3.674, -4.168), (-2.406, 2.326, -4.168), (-2.236e-09, 2.683, -4.812), (-2.236e-09, 3.317, -4.812), (2.406, 3.317, -4.168), (2.406, 2.683, -4.168), (4.168, 3.317, -2.406), (4.168, 2.683, -2.406), (4.812, 3.317, 6.834e-08), (4.812, 2.683, 9.607e-08), (4.168, 3.317, 2.406), (4.168, 2.683, 2.406), (2.406, 3.317, 4.168), (2.406, 2.683, 4.168), (-4.23e-07, 3.317, 4.812), (-4.23e-07, 2.683, 4.812), (-2.406, 3.317, 4.168), (-2.406, 2.683, 4.168), (-4.168, 3.317, 2.406), (-4.168, 2.683, 2.406), (-4.812, 3.317, -1.994e-07), (-4.812, 2.683, -1.717e-07), (-4.168, 3.317, -2.406), (-4.168, 2.683, -2.406), (-2.406, 3.317, -4.168), (-2.406, 2.683, -4.168), (-1.826e-09, 3.0, -4.924), (2.462, 3.0, -4.265), (4.265, 3.0, -2.462), (4.924, 3.0, 8.439e-08), (4.265, 3.0, 2.462), (2.462, 3.0, 4.265), (-4.323e-07, 3.0, 4.924), (-2.462, 3.0, 4.265), (-4.265, 3.0, 2.462), (-4.924, 3.0, -1.896e-07), (-4.265, 3.0, -2.462), (-2.462, 3.0, -4.265)], [], [(169, 73, 72, 170), (170, 72, 74, 172), (172, 74, 75, 174), (174, 75, 76, 176), (176, 76, 77, 178), (178, 77, 78, 180), (180, 78, 79, 182), (182, 79, 80, 184), (184, 80, 81, 186), (186, 81, 82, 188), (11, 9, 100, 101), (188, 82, 83, 190), (190, 83, 73, 169), (0, 2, 4, 6, 8, 10, 12, 14, 16, 18, 20, 22), (71, 35, 24, 60), (70, 34, 35, 71), (69, 33, 34, 70), (68, 32, 33, 69), (67, 31, 32, 68), (66, 30, 31, 67), (65, 29, 30, 66), (64, 28, 29, 65), (63, 27, 28, 64), (62, 26, 27, 63), (61, 25, 26, 62), (60, 24, 25, 61), (0, 47, 36, 2), (2, 36, 37, 4), (4, 37, 38, 6), (6, 38, 39, 8), (8, 39, 40, 10), (10, 40, 41, 12), (12, 41, 42, 14), (14, 42, 43, 16), (16, 43, 44, 18), (18, 44, 45, 20), (20, 45, 46, 22), (22, 46, 47, 0), (47, 48, 49, 36), (36, 49, 50, 37), (37, 50, 51, 38), (38, 51, 52, 39), (39, 52, 53, 40), (40, 53, 54, 41), (41, 54, 55, 42), (42, 55, 56, 43), (43, 56, 57, 44), (44, 57, 58, 45), (45, 58, 59, 46), (46, 59, 48, 47), (48, 60, 61, 49), (49, 61, 62, 50), (50, 62, 63, 51), (51, 63, 64, 52), (52, 64, 65, 53), (53, 65, 66, 54), (54, 66, 67, 55), (55, 67, 68, 56), (56, 68, 69, 57), (57, 69, 70, 58), (58, 70, 71, 59), (59, 71, 60, 48), (1, 3, 72, 73), (3, 5, 74, 72), (5, 7, 75, 74), (7, 9, 76, 75), (9, 11, 77, 76), (11, 13, 78, 77), (13, 15, 79, 78), (15, 17, 80, 79), (17, 19, 81, 80), (19, 21, 82, 81), (21, 23, 83, 82), (23, 1, 73, 83), (87, 86, 122, 123), (1, 23, 107, 97), (5, 3, 96, 98), (19, 17, 104, 105), (13, 11, 101, 102), (7, 5, 98, 99), (21, 19, 105, 106), (15, 13, 102, 103), (9, 7, 99, 100), (23, 21, 106, 107), (3, 1, 97, 96), (17, 15, 103, 104), (84, 85, 96, 97), (85, 86, 98, 96), (86, 87, 99, 98), (87, 88, 100, 99), (88, 89, 101, 100), (89, 90, 102, 101), (90, 91, 103, 102), (91, 92, 104, 103), (92, 93, 105, 104), (93, 94, 106, 105), (94, 95, 107, 106), (95, 84, 97, 107), (109, 108, 132, 133), (94, 93, 129, 130), (91, 90, 126, 127), (88, 87, 123, 124), (95, 94, 130, 131), (85, 84, 121, 120), (92, 91, 127, 128), (89, 88, 124, 125), (84, 95, 131, 121), (86, 85, 120, 122), (93, 92, 128, 129), (90, 89, 125, 126), (108, 109, 120, 121), (109, 110, 122, 120), (110, 111, 123, 122), (111, 112, 124, 123), (112, 113, 125, 124), (113, 114, 126, 125), (114, 115, 127, 126), (115, 116, 128, 127), (116, 117, 129, 128), (117, 118, 130, 129), (118, 119, 131, 130), (119, 108, 121, 131), (116, 115, 139, 140), (113, 112, 136, 137), (108, 119, 143, 132), (110, 109, 133, 134), (117, 116, 140, 141), (114, 113, 137, 138), (111, 110, 134, 135), (118, 117, 141, 142), (115, 114, 138, 139), (112, 111, 135, 136), (119, 118, 142, 143), (132, 143, 167, 144), (146, 145, 166, 164, 162, 160, 158, 156, 154, 152, 150, 148), (141, 140, 161, 163), (138, 137, 155, 157), (134, 133, 147, 149), (135, 134, 149, 151), (142, 141, 163, 165), (139, 138, 157, 159), (136, 135, 151, 153), (143, 142, 165, 167), (140, 139, 159, 161), (137, 136, 153, 155), (147, 144, 145, 146), (149, 147, 146, 148), (151, 149, 148, 150), (153, 151, 150, 152), (155, 153, 152, 154), (157, 155, 154, 156), (159, 157, 156, 158), (161, 159, 158, 160), (163, 161, 160, 162), (165, 163, 162, 164), (167, 165, 164, 166), (144, 167, 166, 145), (133, 132, 144, 147), (35, 191, 168, 24), (187, 185, 209, 211), (34, 189, 191, 35), (178, 180, 204, 202), (33, 187, 189, 34), (173, 171, 195, 197), (32, 185, 187, 33), (186, 188, 212, 210), (31, 183, 185, 32), (181, 179, 203, 205), (30, 181, 183, 31), (172, 174, 198, 196), (29, 179, 181, 30), (189, 187, 211, 213), (28, 177, 179, 29), (180, 182, 206, 204), (27, 175, 177, 28), (175, 173, 197, 199), (26, 173, 175, 27), (188, 190, 214, 212), (25, 171, 173, 26), (183, 181, 205, 207), (24, 168, 171, 25), (174, 176, 200, 198), (238, 214, 193, 217), (236, 212, 214, 238), (234, 210, 212, 236), (232, 208, 210, 234), (230, 206, 208, 232), (228, 204, 206, 230), (226, 202, 204, 228), (224, 200, 202, 226), (222, 198, 200, 224), (220, 196, 198, 222), (218, 194, 196, 220), (217, 193, 194, 218), (170, 172, 196, 194), (179, 177, 201, 203), (184, 186, 210, 208), (171, 168, 192, 195), (168, 191, 215, 192), (176, 178, 202, 200), (185, 183, 207, 209), (169, 170, 194, 193), (190, 169, 193, 214), (177, 175, 199, 201), (182, 184, 208, 206), (191, 189, 213, 215), (192, 216, 219, 195), (240, 217, 218, 241), (195, 219, 221, 197), (241, 218, 220, 242), (197, 221, 223, 199), (242, 220, 222, 243), (199, 223, 225, 201), (243, 222, 224, 244), (201, 225, 227, 203), (244, 224, 226, 245), (203, 227, 229, 205), (245, 226, 228, 246), (205, 229, 231, 207), (246, 228, 230, 247), (207, 231, 233, 209), (247, 230, 232, 248), (209, 233, 235, 211), (248, 232, 234, 249), (211, 235, 237, 213), (249, 234, 236, 250), (213, 237, 239, 215), (250, 236, 238, 251), (215, 239, 216, 192), (251, 238, 217, 240), (239, 251, 240, 216), (237, 250, 251, 239), (235, 249, 250, 237), (233, 248, 249, 235), (231, 247, 248, 233), (229, 246, 247, 231), (227, 245, 246, 229), (225, 244, 245, 227), (223, 243, 244, 225), (221, 242, 243, 223), (219, 241, 242, 221), (216, 240, 241, 219)])
me_tmp_prop.polygons.foreach_set('use_smooth', [True] * 242)
_k = set([(0, 2), (0, 22), (1, 3), (1, 23), (2, 4), (3, 5), (4, 6), (5, 7), (6, 8), (7, 9), (8, 10), (9, 11), (10, 12), (11, 13), (12, 14), (13, 15), (14, 16), (15, 17), (16, 18), (17, 19), (18, 20), (19, 21), (20, 22), (21, 23), (24, 25), (24, 35), (25, 26), (26, 27), (27, 28), (28, 29), (29, 30), (30, 31), (31, 32), (32, 33), (33, 34), (34, 35), (36, 37), (36, 47), (37, 38), (38, 39), (39, 40), (40, 41), (41, 42), (42, 43), (43, 44), (44, 45), (45, 46), (46, 47), (48, 49), (48, 59), (49, 50), (50, 51), (51, 52), (52, 53), (53, 54), (54, 55), (55, 56), (56, 57), (57, 58), (58, 59), (60, 61), (60, 71), (61, 62), (62, 63), (63, 64), (64, 65), (65, 66), (66, 67), (67, 68), (68, 69), (69, 70), (70, 71), (72, 73), (72, 74), (73, 83), (74, 75), (75, 76), (76, 77), (77, 78), (78, 79), (79, 80), (80, 81), (81, 82), (82, 83), (84, 85), (84, 95), (85, 86), (86, 87), (87, 88), (88, 89), (89, 90), (90, 91), (91, 92), (92, 93), (93, 94), (94, 95), (96, 97), (96, 98), (97, 107), (98, 99), (99, 100), (100, 101), (101, 102), (102, 103), (103, 104), (104, 105), (105, 106), (106, 107), (108, 109), (108, 119), (109, 110), (110, 111), (111, 112), (112, 113), (113, 114), (114, 115), (115, 116), (116, 117), (117, 118), (118, 119), (120, 121), (120, 122), (121, 131), (122, 123), (123, 124), (124, 125), (125, 126), (126, 127), (127, 128), (128, 129), (129, 130), (130, 131), (145, 146), (145, 166), (146, 148), (148, 150), (150, 152), (152, 154), (154, 156), (156, 158), (158, 160), (160, 162), (162, 164), (164, 166), (168, 171), (168, 191), (169, 170), (169, 190), (170, 172), (171, 173), (172, 174), (173, 175), (174, 176), (175, 177), (176, 178), (177, 179), (178, 180), (179, 181), (180, 182), (181, 183), (182, 184), (183, 185), (184, 186), (185, 187), (186, 188), (187, 189), (188, 190), (189, 191), (192, 195), (192, 215), (193, 194), (193, 214), (194, 196), (195, 197), (196, 198), (197, 199), (198, 200), (199, 201), (200, 202), (201, 203), (202, 204), (203, 205), (204, 206), (205, 207), (206, 208), (207, 209), (208, 210), (209, 211), (210, 212), (211, 213), (212, 214), (213, 215), (216, 219), (216, 239), (217, 218), (217, 238), (218, 220), (219, 221), (220, 222), (221, 223), (222, 224), (223, 225), (224, 226), (225, 227), (226, 228), (227, 229), (228, 230), (229, 231), (230, 232), (231, 233), (232, 234), (233, 235), (234, 236), (235, 237), (236, 238), (237, 239), (240, 241), (240, 251), (241, 242), (242, 243), (243, 244), (244, 245), (245, 246), (246, 247), (247, 248), (248, 249), (249, 250), (250, 251)])
me_tmp_prop.attributes.new('sharp_edge', 'BOOLEAN', 'EDGE').data.foreach_set('value', [ (min(e.vertices), max(e.vertices)) in _k for e in me_tmp_prop.edges])
_uv = me_tmp_prop.uv_layers.new(name='UVMap')
_uv.uv.foreach_set('vector', [1.0, 0.9167, 1.0, 1.0, 0.9167, 1.0, 0.9167, 0.9167, 0.9167, 0.9167, 0.9167, 1.0, 0.8333, 1.0, 0.8333, 0.9167, 0.8333, 0.9167, 0.8333, 1.0, 0.75, 1.0, 0.75, 0.9167, 0.75, 0.9167, 0.75, 1.0, 0.6667, 1.0, 0.6667, 0.9167, 0.6667, 0.9167, 0.6667, 1.0, 0.5833, 1.0, 0.5833, 0.9167, 0.5833, 0.9167, 0.5833, 1.0, 0.5, 1.0, 0.5, 0.9167, 0.5, 0.9167, 0.5, 1.0, 0.4167, 1.0, 0.4167, 0.9167, 0.4167, 0.9167, 0.4167, 1.0, 0.3333, 1.0, 0.3333, 0.9167, 0.3333, 0.9167, 0.3333, 1.0, 0.25, 1.0, 0.25, 0.9167, 0.25, 0.9167, 0.25, 1.0, 0.1667, 1.0, 0.1667, 0.9167, 0.3418, 0.09092, 0.4091, 0.1582, 0.4091, 0.1582, 0.3418, 0.09092, 0.1667, 0.9167, 0.1667, 1.0, 0.08333, 1.0, 0.08333, 0.9167, 0.08333, 0.9167, 0.08333, 1.0, 7.451e-08, 1.0, 7.451e-08, 0.9167, 0.75, 0.49, 0.87, 0.4578, 0.9578, 0.37, 0.99, 0.25, 0.9578, 0.13, 0.87, 0.04215, 0.75, 0.01, 0.63, 0.04215, 0.5422, 0.13, 0.51, 0.25, 0.5422, 0.37, 0.63, 0.4578, 0.08333, 0.7188, 0.08333, 0.75, 7.451e-08, 0.75, 7.451e-08, 0.7188, 0.1667, 0.7188, 0.1667, 0.75, 0.08333, 0.75, 0.08333, 0.7188, 0.25, 0.7188, 0.25, 0.75, 0.1667, 0.75, 0.1667, 0.7188, 0.3333, 0.7188, 0.3333, 0.75, 0.25, 0.75, 0.25, 0.7188, 0.4167, 0.7188, 0.4167, 0.75, 0.3333, 0.75, 0.3333, 0.7188, 0.5, 0.7188, 0.5, 0.75, 0.4167, 0.75, 0.4167, 0.7188, 0.5833, 0.7188, 0.5833, 0.75, 0.5, 0.75, 0.5, 0.7188, 0.6667, 0.7188, 0.6667, 0.75, 0.5833, 0.75, 0.5833, 0.7188, 0.75, 0.7188, 0.75, 0.75, 0.6667, 0.75, 0.6667, 0.7188, 0.8333, 0.7188, 0.8333, 0.75, 0.75, 0.75, 0.75, 0.7188, 0.9167, 0.7188, 0.9167, 0.75, 0.8333, 0.75, 0.8333, 0.7188, 1.0, 0.7188, 1.0, 0.75, 0.9167, 0.75, 0.9167, 0.7188, 1.0, 0.5, 1.0, 0.625, 0.9167, 0.625, 0.9167, 0.5, 0.9167, 0.5, 0.9167, 0.625, 0.8333, 0.625, 0.8333, 0.5, 0.8333, 0.5, 0.8333, 0.625, 0.75, 0.625, 0.75, 0.5, 0.75, 0.5, 0.75, 0.625, 0.6667, 0.625, 0.6667, 0.5, 0.6667, 0.5, 0.6667, 0.625, 0.5833, 0.625, 0.5833, 0.5, 0.5833, 0.5, 0.5833, 0.625, 0.5, 0.625, 0.5, 0.5, 0.5, 0.5, 0.5, 0.625, 0.4167, 0.625, 0.4167, 0.5, 0.4167, 0.5, 0.4167, 0.625, 0.3333, 0.625, 0.3333, 0.5, 0.3333, 0.5, 0.3333, 0.625, 0.25, 0.625, 0.25, 0.5, 0.25, 0.5, 0.25, 0.625, 0.1667, 0.625, 0.1667, 0.5, 0.1667, 0.5, 0.1667, 0.625, 0.08333, 0.625, 0.08333, 0.5, 0.08333, 0.5, 0.08333, 0.625, 7.451e-08, 0.625, 7.451e-08, 0.5, 1.0, 0.625, 1.0, 0.6875, 0.9167, 0.6875, 0.9167, 0.625, 0.9167, 0.625, 0.9167, 0.6875, 0.8333, 0.6875, 0.8333, 0.625, 0.8333, 0.625, 0.8333, 0.6875, 0.75, 0.6875, 0.75, 0.625, 0.75, 0.625, 0.75, 0.6875, 0.6667, 0.6875, 0.6667, 0.625, 0.6667, 0.625, 0.6667, 0.6875, 0.5833, 0.6875, 0.5833, 0.625, 0.5833, 0.625, 0.5833, 0.6875, 0.5, 0.6875, 0.5, 0.625, 0.5, 0.625, 0.5, 0.6875, 0.4167, 0.6875, 0.4167, 0.625, 0.4167, 0.625, 0.4167, 0.6875, 0.3333, 0.6875, 0.3333, 0.625, 0.3333, 0.625, 0.3333, 0.6875, 0.25, 0.6875, 0.25, 0.625, 0.25, 0.625, 0.25, 0.6875, 0.1667, 0.6875, 0.1667, 0.625, 0.1667, 0.625, 0.1667, 0.6875, 0.08333, 0.6875, 0.08333, 0.625, 0.08333, 0.625, 0.08333, 0.6875, 7.451e-08, 0.6875, 7.451e-08, 0.625, 1.0, 0.6875, 1.0, 0.7188, 0.9167, 0.7188, 0.9167, 0.6875, 0.9167, 0.6875, 0.9167, 0.7188, 0.8333, 0.7188, 0.8333, 0.6875, 0.8333, 0.6875, 0.8333, 0.7188, 0.75, 0.7188, 0.75, 0.6875, 0.75, 0.6875, 0.75, 0.7188, 0.6667, 0.7188, 0.6667, 0.6875, 0.6667, 0.6875, 0.6667, 0.7188, 0.5833, 0.7188, 0.5833, 0.6875, 0.5833, 0.6875, 0.5833, 0.7188, 0.5, 0.7188, 0.5, 0.6875, 0.5, 0.6875, 0.5, 0.7188, 0.4167, 0.7188, 0.4167, 0.6875, 0.4167, 0.6875, 0.4167, 0.7188, 0.3333, 0.7188, 0.3333, 0.6875, 0.3333, 0.6875, 0.3333, 0.7188, 0.25, 0.7188, 0.25, 0.6875, 0.25, 0.6875, 0.25, 0.7188, 0.1667, 0.7188, 0.1667, 0.6875, 0.1667, 0.6875, 0.1667, 0.7188, 0.08333, 0.7188, 0.08333, 0.6875, 0.08333, 0.6875, 0.08333, 0.7188, 7.451e-08, 0.7188, 7.451e-08, 0.6875, 0.25, 0.4337, 0.3418, 0.4091, 0.37, 0.4578, 0.25, 0.49, 0.3418, 0.4091, 0.4091, 0.3418, 0.4578, 0.37, 0.37, 0.4578, 0.4091, 0.3418, 0.4337, 0.25, 0.49, 0.25, 0.4578, 0.37, 0.4337, 0.25, 0.4091, 0.1582, 0.4578, 0.13, 0.49, 0.25, 0.4091, 0.1582, 0.3418, 0.09092, 0.37, 0.04215, 0.4578, 0.13, 0.3418, 0.09092, 0.25, 0.06631, 0.25, 0.01, 0.37, 0.04215, 0.25, 0.06631, 0.1582, 0.09092, 0.13, 0.04215, 0.25, 0.01, 0.1582, 0.09092, 0.09092, 0.1582, 0.04215, 0.13, 0.13, 0.04215, 0.09092, 0.1582, 0.06631, 0.25, 0.01, 0.25, 0.04215, 0.13, 0.06631, 0.25, 0.09092, 0.3418, 0.04215, 0.37, 0.01, 0.25, 0.09092, 0.3418, 0.1582, 0.4091, 0.13, 0.4578, 0.04215, 0.37, 0.1582, 0.4091, 0.25, 0.4337, 0.25, 0.49, 0.13, 0.4578, 0.4049, 0.25, 0.3841, 0.3275, 0.3841, 0.3275, 0.4049, 0.25, 0.25, 0.4337, 0.1582, 0.4091, 0.1582, 0.4091, 0.25, 0.4337, 0.4091, 0.3418, 0.3418, 0.4091, 0.3418, 0.4091, 0.4091, 0.3418, 0.06631, 0.25, 0.09092, 0.1582, 0.09092, 0.1582, 0.06631, 0.25, 0.25, 0.06631, 0.3418, 0.09092, 0.3418, 0.09092, 0.25, 0.06631, 0.4337, 0.25, 0.4091, 0.3418, 0.4091, 0.3418, 0.4337, 0.25, 0.09092, 0.3418, 0.06631, 0.25, 0.06631, 0.25, 0.09092, 0.3418, 0.1582, 0.09092, 0.25, 0.06631, 0.25, 0.06631, 0.1582, 0.09092, 0.4091, 0.1582, 0.4337, 0.25, 0.4337, 0.25, 0.4091, 0.1582, 0.1582, 0.4091, 0.09092, 0.3418, 0.09092, 0.3418, 0.1582, 0.4091, 0.3418, 0.4091, 0.25, 0.4337, 0.25, 0.4337, 0.3418, 0.4091, 0.09092, 0.1582, 0.1582, 0.09092, 0.1582, 0.09092, 0.09092, 0.1582, 0.25, 0.4049, 0.3275, 0.3841, 0.3418, 0.4091, 0.25, 0.4337, 0.3275, 0.3841, 0.3841, 0.3275, 0.4091, 0.3418, 0.3418, 0.4091, 0.3841, 0.3275, 0.4049, 0.25, 0.4337, 0.25, 0.4091, 0.3418, 0.4049, 0.25, 0.3841, 0.1725, 0.4091, 0.1582, 0.4337, 0.25, 0.3841, 0.1725, 0.3275, 0.1159, 0.3418, 0.09092, 0.4091, 0.1582, 0.3275, 0.1159, 0.25, 0.0951, 0.25, 0.06631, 0.3418, 0.09092, 0.25, 0.0951, 0.1725, 0.1159, 0.1582, 0.09092, 0.25, 0.06631, 0.1725, 0.1159, 0.1159, 0.1725, 0.09092, 0.1582, 0.1582, 0.09092, 0.1159, 0.1725, 0.0951, 0.25, 0.06631, 0.25, 0.09092, 0.1582, 0.0951, 0.25, 0.1159, 0.3275, 0.09092, 0.3418, 0.06631, 0.25, 0.1159, 0.3275, 0.1725, 0.3841, 0.1582, 0.4091, 0.09092, 0.3418, 0.1725, 0.3841, 0.25, 0.4049, 0.25, 0.4337, 0.1582, 0.4091, 0.2848, 0.3102, 0.25, 0.3195, 0.25, 0.3195, 0.2848, 0.3102, 0.1159, 0.3275, 0.0951, 0.25, 0.0951, 0.25, 0.1159, 0.3275, 0.1725, 0.1159, 0.25, 0.0951, 0.25, 0.0951, 0.1725, 0.1159, 0.3841, 0.1725, 0.4049, 0.25, 0.4049, 0.25, 0.3841, 0.1725, 0.1725, 0.3841, 0.1159, 0.3275, 0.1159, 0.3275, 0.1725, 0.3841, 0.3275, 0.3841, 0.25, 0.4049, 0.25, 0.4049, 0.3275, 0.3841, 0.1159, 0.1725, 0.1725, 0.1159, 0.1725, 0.1159, 0.1159, 0.1725, 0.3275, 0.1159, 0.3841, 0.1725, 0.3841, 0.1725, 0.3275, 0.1159, 0.25, 0.4049, 0.1725, 0.3841, 0.1725, 0.3841, 0.25, 0.4049, 0.3841, 0.3275, 0.3275, 0.3841, 0.3275, 0.3841, 0.3841, 0.3275, 0.0951, 0.25, 0.1159, 0.1725, 0.1159, 0.1725, 0.0951, 0.25, 0.25, 0.0951, 0.3275, 0.1159, 0.3275, 0.1159, 0.25, 0.0951, 0.25, 0.3195, 0.2848, 0.3102, 0.3275, 0.3841, 0.25, 0.4049, 0.2848, 0.3102, 0.3102, 0.2848, 0.3841, 0.3275, 0.3275, 0.3841, 0.3102, 0.2848, 0.3195, 0.25, 0.4049, 0.25, 0.3841, 0.3275, 0.3195, 0.25, 0.3102, 0.2152, 0.3841, 0.1725, 0.4049, 0.25, 0.3102, 0.2152, 0.2848, 0.1898, 0.3275, 0.1159, 0.3841, 0.1725, 0.2848, 0.1898, 0.25, 0.1805, 0.25, 0.0951, 0.3275, 0.1159, 0.25, 0.1805, 0.2152, 0.1898, 0.1725, 0.1159, 0.25, 0.0951, 0.2152, 0.1898, 0.1898, 0.2152, 0.1159, 0.1725, 0.1725, 0.1159, 0.1898, 0.2152, 0.1805, 0.25, 0.0951, 0.25, 0.1159, 0.1725, 0.1805, 0.25, 0.1898, 0.2848, 0.1159, 0.3275, 0.0951, 0.25, 0.1898, 0.2848, 0.2152, 0.3102, 0.1725, 0.3841, 0.1159, 0.3275, 0.2152, 0.3102, 0.25, 0.3195, 0.25, 0.4049, 0.1725, 0.3841, 0.1898, 0.2152, 0.2152, 0.1898, 0.2152, 0.1898, 0.1898, 0.2152, 0.2848, 0.1898, 0.3102, 0.2152, 0.3102, 0.2152, 0.2848, 0.1898, 0.25, 0.3195, 0.2152, 0.3102, 0.2152, 0.3102, 0.25, 0.3195, 0.3102, 0.2848, 0.2848, 0.3102, 0.2848, 0.3102, 0.3102, 0.2848, 0.1805, 0.25, 0.1898, 0.2152, 0.1898, 0.2152, 0.1805, 0.25, 0.25, 0.1805, 0.2848, 0.1898, 0.2848, 0.1898, 0.25, 0.1805, 0.3195, 0.25, 0.3102, 0.2848, 0.3102, 0.2848, 0.3195, 0.25, 0.1898, 0.2848, 0.1805, 0.25, 0.1805, 0.25, 0.1898, 0.2848, 0.2152, 0.1898, 0.25, 0.1805, 0.25, 0.1805, 0.2152, 0.1898, 0.3102, 0.2152, 0.3195, 0.25, 0.3195, 0.25, 0.3102, 0.2152, 0.2152, 0.3102, 0.1898, 0.2848, 0.1898, 0.2848, 0.2152, 0.3102, 0.25, 0.3195, 0.2152, 0.3102, 0.2152, 0.3102, 0.25, 0.3195, 0.2825, 0.3063, 0.25, 0.3151, 0.2175, 0.3063, 0.1937, 0.2825, 0.1849, 0.25, 0.1937, 0.2175, 0.2175, 0.1937, 0.25, 0.1849, 0.2825, 0.1937, 0.3063, 0.2175, 0.3151, 0.25, 0.3063, 0.2825, 0.1805, 0.25, 0.1898, 0.2152, 0.1898, 0.2152, 0.1805, 0.25, 0.25, 0.1805, 0.2848, 0.1898, 0.2848, 0.1898, 0.25, 0.1805, 0.3102, 0.2848, 0.2848, 0.3102, 0.2848, 0.3102, 0.3102, 0.2848, 0.3195, 0.25, 0.3102, 0.2848, 0.3102, 0.2848, 0.3195, 0.25, 0.1898, 0.2848, 0.1805, 0.25, 0.1805, 0.25, 0.1898, 0.2848, 0.2152, 0.1898, 0.25, 0.1805, 0.25, 0.1805, 0.2152, 0.1898, 0.3102, 0.2152, 0.3195, 0.25, 0.3195, 0.25, 0.3102, 0.2152, 0.2152, 0.3102, 0.1898, 0.2848, 0.1898, 0.2848, 0.2152, 0.3102, 0.1898, 0.2152, 0.2152, 0.1898, 0.2152, 0.1898, 0.1898, 0.2152, 0.2848, 0.1898, 0.3102, 0.2152, 0.3102, 0.2152, 0.2848, 0.1898, 0.2848, 0.3102, 0.25, 0.3195, 0.25, 0.3151, 0.2825, 0.3063, 0.3102, 0.2848, 0.2848, 0.3102, 0.2825, 0.3063, 0.3063, 0.2825, 0.3195, 0.25, 0.3102, 0.2848, 0.3063, 0.2825, 0.3151, 0.25, 0.3102, 0.2152, 0.3195, 0.25, 0.3151, 0.25, 0.3063, 0.2175, 0.2848, 0.1898, 0.3102, 0.2152, 0.3063, 0.2175, 0.2825, 0.1937, 0.25, 0.1805, 0.2848, 0.1898, 0.2825, 0.1937, 0.25, 0.1849, 0.2152, 0.1898, 0.25, 0.1805, 0.25, 0.1849, 0.2175, 0.1937, 0.1898, 0.2152, 0.2152, 0.1898, 0.2175, 0.1937, 0.1937, 0.2175, 0.1805, 0.25, 0.1898, 0.2152, 0.1937, 0.2175, 0.1849, 0.25, 0.1898, 0.2848, 0.1805, 0.25, 0.1849, 0.25, 0.1937, 0.2825, 0.2152, 0.3102, 0.1898, 0.2848, 0.1937, 0.2825, 0.2175, 0.3063, 0.25, 0.3195, 0.2152, 0.3102, 0.2175, 0.3063, 0.25, 0.3151, 0.2848, 0.3102, 0.25, 0.3195, 0.25, 0.3195, 0.2848, 0.3102, 0.08333, 0.75, 0.08333, 0.8333, 7.451e-08, 0.8333, 7.451e-08, 0.75, 0.25, 0.8333, 0.3333, 0.8333, 0.3333, 0.8333, 0.25, 0.8333, 0.1667, 0.75, 0.1667, 0.8333, 0.08333, 0.8333, 0.08333, 0.75, 0.5833, 0.9167, 0.5, 0.9167, 0.5, 0.9167, 0.5833, 0.9167, 0.25, 0.75, 0.25, 0.8333, 0.1667, 0.8333, 0.1667, 0.75, 0.8333, 0.8333, 0.9167, 0.8333, 0.9167, 0.8333, 0.8333, 0.8333, 0.3333, 0.75, 0.3333, 0.8333, 0.25, 0.8333, 0.25, 0.75, 0.25, 0.9167, 0.1667, 0.9167, 0.1667, 0.9167, 0.25, 0.9167, 0.4167, 0.75, 0.4167, 0.8333, 0.3333, 0.8333, 0.3333, 0.75, 0.5, 0.8333, 0.5833, 0.8333, 0.5833, 0.8333, 0.5, 0.8333, 0.5, 0.75, 0.5, 0.8333, 0.4167, 0.8333, 0.4167, 0.75, 0.8333, 0.9167, 0.75, 0.9167, 0.75, 0.9167, 0.8333, 0.9167, 0.5833, 0.75, 0.5833, 0.8333, 0.5, 0.8333, 0.5, 0.75, 0.1667, 0.8333, 0.25, 0.8333, 0.25, 0.8333, 0.1667, 0.8333, 0.6667, 0.75, 0.6667, 0.8333, 0.5833, 0.8333, 0.5833, 0.75, 0.5, 0.9167, 0.4167, 0.9167, 0.4167, 0.9167, 0.5, 0.9167, 0.75, 0.75, 0.75, 0.8333, 0.6667, 0.8333, 0.6667, 0.75, 0.75, 0.8333, 0.8333, 0.8333, 0.8333, 0.8333, 0.75, 0.8333, 0.8333, 0.75, 0.8333, 0.8333, 0.75, 0.8333, 0.75, 0.75, 0.1667, 0.9167, 0.08333, 0.9167, 0.08333, 0.9167, 0.1667, 0.9167, 0.9167, 0.75, 0.9167, 0.8333, 0.8333, 0.8333, 0.8333, 0.75, 0.4167, 0.8333, 0.5, 0.8333, 0.5, 0.8333, 0.4167, 0.8333, 1.0, 0.75, 1.0, 0.8333, 0.9167, 0.8333, 0.9167, 0.75, 0.75, 0.9167, 0.6667, 0.9167, 0.6667, 0.9167, 0.75, 0.9167, 0.08333, 0.8889, 0.08333, 0.9167, 7.451e-08, 0.9167, 7.451e-08, 0.8889, 0.1667, 0.8889, 0.1667, 0.9167, 0.08333, 0.9167, 0.08333, 0.8889, 0.25, 0.8889, 0.25, 0.9167, 0.1667, 0.9167, 0.1667, 0.8889, 0.3333, 0.8889, 0.3333, 0.9167, 0.25, 0.9167, 0.25, 0.8889, 0.4167, 0.8889, 0.4167, 0.9167, 0.3333, 0.9167, 0.3333, 0.8889, 0.5, 0.8889, 0.5, 0.9167, 0.4167, 0.9167, 0.4167, 0.8889, 0.5833, 0.8889, 0.5833, 0.9167, 0.5, 0.9167, 0.5, 0.8889, 0.6667, 0.8889, 0.6667, 0.9167, 0.5833, 0.9167, 0.5833, 0.8889, 0.75, 0.8889, 0.75, 0.9167, 0.6667, 0.9167, 0.6667, 0.8889, 0.8333, 0.8889, 0.8333, 0.9167, 0.75, 0.9167, 0.75, 0.8889, 0.9167, 0.8889, 0.9167, 0.9167, 0.8333, 0.9167, 0.8333, 0.8889, 1.0, 0.8889, 1.0, 0.9167, 0.9167, 0.9167, 0.9167, 0.8889, 0.9167, 0.9167, 0.8333, 0.9167, 0.8333, 0.9167, 0.9167, 0.9167, 0.5833, 0.8333, 0.6667, 0.8333, 0.6667, 0.8333, 0.5833, 0.8333, 0.3333, 0.9167, 0.25, 0.9167, 0.25, 0.9167, 0.3333, 0.9167, 0.9167, 0.8333, 1.0, 0.8333, 1.0, 0.8333, 0.9167, 0.8333, 7.451e-08, 0.8333, 0.08333, 0.8333, 0.08333, 0.8333, 7.451e-08, 0.8333, 0.6667, 0.9167, 0.5833, 0.9167, 0.5833, 0.9167, 0.6667, 0.9167, 0.3333, 0.8333, 0.4167, 0.8333, 0.4167, 0.8333, 0.3333, 0.8333, 1.0, 0.9167, 0.9167, 0.9167, 0.9167, 0.9167, 1.0, 0.9167, 0.08333, 0.9167, 7.451e-08, 0.9167, 7.451e-08, 0.9167, 0.08333, 0.9167, 0.6667, 0.8333, 0.75, 0.8333, 0.75, 0.8333, 0.6667, 0.8333, 0.4167, 0.9167, 0.3333, 0.9167, 0.3333, 0.9167, 0.4167, 0.9167, 0.08333, 0.8333, 0.1667, 0.8333, 0.1667, 0.8333, 0.08333, 0.8333, 1.0, 0.8333, 1.0, 0.8611, 0.9167, 0.8611, 0.9167, 0.8333, 1.0, 0.875, 1.0, 0.8889, 0.9167, 0.8889, 0.9167, 0.875, 0.9167, 0.8333, 0.9167, 0.8611, 0.8333, 0.8611, 0.8333, 0.8333, 0.9167, 0.875, 0.9167, 0.8889, 0.8333, 0.8889, 0.8333, 0.875, 0.8333, 0.8333, 0.8333, 0.8611, 0.75, 0.8611, 0.75, 0.8333, 0.8333, 0.875, 0.8333, 0.8889, 0.75, 0.8889, 0.75, 0.875, 0.75, 0.8333, 0.75, 0.8611, 0.6667, 0.8611, 0.6667, 0.8333, 0.75, 0.875, 0.75, 0.8889, 0.6667, 0.8889, 0.6667, 0.875, 0.6667, 0.8333, 0.6667, 0.8611, 0.5833, 0.8611, 0.5833, 0.8333, 0.6667, 0.875, 0.6667, 0.8889, 0.5833, 0.8889, 0.5833, 0.875, 0.5833, 0.8333, 0.5833, 0.8611, 0.5, 0.8611, 0.5, 0.8333, 0.5833, 0.875, 0.5833, 0.8889, 0.5, 0.8889, 0.5, 0.875, 0.5, 0.8333, 0.5, 0.8611, 0.4167, 0.8611, 0.4167, 0.8333, 0.5, 0.875, 0.5, 0.8889, 0.4167, 0.8889, 0.4167, 0.875, 0.4167, 0.8333, 0.4167, 0.8611, 0.3333, 0.8611, 0.3333, 0.8333, 0.4167, 0.875, 0.4167, 0.8889, 0.3333, 0.8889, 0.3333, 0.875, 0.3333, 0.8333, 0.3333, 0.8611, 0.25, 0.8611, 0.25, 0.8333, 0.3333, 0.875, 0.3333, 0.8889, 0.25, 0.8889, 0.25, 0.875, 0.25, 0.8333, 0.25, 0.8611, 0.1667, 0.8611, 0.1667, 0.8333, 0.25, 0.875, 0.25, 0.8889, 0.1667, 0.8889, 0.1667, 0.875, 0.1667, 0.8333, 0.1667, 0.8611, 0.08333, 0.8611, 0.08333, 0.8333, 0.1667, 0.875, 0.1667, 0.8889, 0.08333, 0.8889, 0.08333, 0.875, 0.08333, 0.8333, 0.08333, 0.8611, 7.451e-08, 0.8611, 7.451e-08, 0.8333, 0.08333, 0.875, 0.08333, 0.8889, 7.451e-08, 0.8889, 7.451e-08, 0.875, 0.08333, 0.8611, 0.08333, 0.875, 7.451e-08, 0.875, 7.451e-08, 0.8611, 0.1667, 0.8611, 0.1667, 0.875, 0.08333, 0.875, 0.08333, 0.8611, 0.25, 0.8611, 0.25, 0.875, 0.1667, 0.875, 0.1667, 0.8611, 0.3333, 0.8611, 0.3333, 0.875, 0.25, 0.875, 0.25, 0.8611, 0.4167, 0.8611, 0.4167, 0.875, 0.3333, 0.875, 0.3333, 0.8611, 0.5, 0.8611, 0.5, 0.875, 0.4167, 0.875, 0.4167, 0.8611, 0.5833, 0.8611, 0.5833, 0.875, 0.5, 0.875, 0.5, 0.8611, 0.6667, 0.8611, 0.6667, 0.875, 0.5833, 0.875, 0.5833, 0.8611, 0.75, 0.8611, 0.75, 0.875, 0.6667, 0.875, 0.6667, 0.8611, 0.8333, 0.8611, 0.8333, 0.875, 0.75, 0.875, 0.75, 0.8611, 0.9167, 0.8611, 0.9167, 0.875, 0.8333, 0.875, 0.8333, 0.8611, 1.0, 0.8611, 1.0, 0.875, 0.9167, 0.875, 0.9167, 0.8611])
me_tmp_prop.use_remesh_fix_poles = True
me_tmp_prop.use_remesh_preserve_attributes = False
me_tmp_prop.update()

# ---- objects
ob_tmp_prop_1 = bpy.data.objects.new('tmp-prop-1', me_tmp_prop_1)
ob_tmp_prop_2 = bpy.data.objects.new('tmp-prop-2', me_tmp_prop_2)
ob_tmp_prop = bpy.data.objects.new('tmp-prop', me_tmp_prop)

# ---- transforms, parenting, visibility, modifiers, constraints
ob_tmp_prop_1.location = (10.0, 1.6, 0.0)
ob_tmp_prop_1.rotation_euler = (1.571, -0.0, 0.0)
ob_tmp_prop_2.location = (-15.0, 0.0, 0.0)
ob_tmp_prop_2.rotation_euler = (1.571, -0.0, 0.0)
ob_tmp_prop.location = (0.0, 0.0, 0.0)
ob_tmp_prop.rotation_euler = (1.571, -0.0, 0.0)
_m = ob_tmp_prop.modifiers.new('EdgeSplit', 'EDGE_SPLIT')
_m.use_edge_angle = False

# ---- collection membership
scene.collection.objects.link(ob_tmp_prop_1)
scene.collection.objects.link(ob_tmp_prop_2)
col_collection.objects.link(ob_tmp_prop)

# ---- scene / render settings (as saved in the file)
scene.frame_start = 1; scene.frame_end = 250; scene.frame_set(1)
scene.render.engine = 'BLENDER_EEVEE_NEXT'
scene.cycles.use_denoising = False
scene.cycles.samples = 128
scene.cycles.sampling_pattern = 'TABULATED_SOBOL'
scene.cycles.use_adaptive_sampling = False
scene.cycles.use_light_tree = False
scene.view_settings.view_transform = 'Filmic'
bpy.context.view_layer.update()

# ---- added for rendering (the .blend has no active camera and no usable light): camera, sun
cam_auto = bpy.data.cameras.new('AutoCamera')
cam_auto.lens = 50.0
cam_auto.sensor_width = 36.0
cam_auto.clip_end = 1000.0
ob_auto_camera = bpy.data.objects.new('AutoCamera', cam_auto)
scene.collection.objects.link(ob_auto_camera)
ob_auto_camera.location = (27.9451, -40.4341, 30.0561)
ob_auto_camera.rotation_euler = (1.09748, -7.21219e-08, 0.694738)
scene.camera = ob_auto_camera
light_auto_sun = bpy.data.lights.new('AutoSun', 'SUN')
light_auto_sun.energy = 3.0
light_auto_sun.angle = 0.0523599
ob_auto_sun = bpy.data.objects.new('AutoSun', light_auto_sun)
scene.collection.objects.link(ob_auto_sun)
ob_auto_sun.rotation_euler = (0.872665, 0.174533, 0.523599)
bpy.context.view_layer.update()
